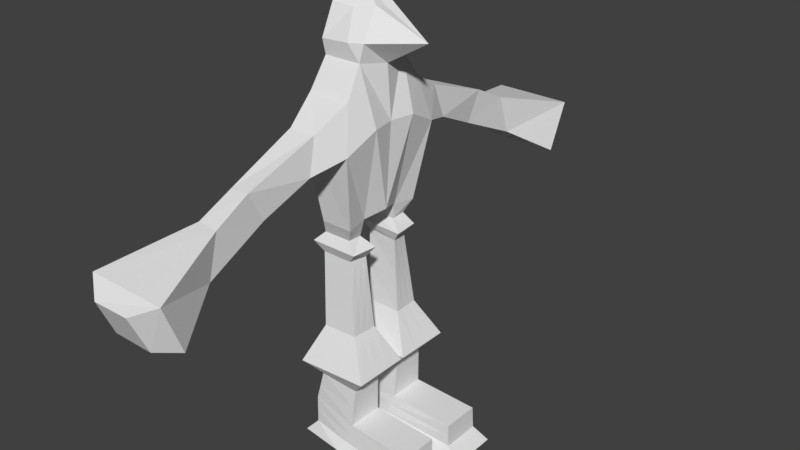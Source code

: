 # Source: Humanoid_Bird_animations.blend  (saved by Blender 2.79.0; exported with 4.5.12 LTS)
import bpy
from mathutils import Matrix  # noqa: F401  (used for matrix-valued properties, if any)

bpy.ops.wm.read_factory_settings(use_empty=True)
scene = bpy.context.scene
scene.name = 'Scene'

# ---- collections
col_collection_1 = bpy.data.collections.new('Collection 1'); scene.collection.children.link(col_collection_1)

# ---- materials (node trees are filled in below, after node groups)
mat_material = bpy.data.materials.new('Material')
mat_material.alpha_threshold = 0.0
mat_material.use_transparent_shadow = False
mat_material.roughness = 0.5
mat_material.line_color = (0.0, 0.0, 0.0, 1.0)

# ---- material node trees

# ---- world
world_world = bpy.data.worlds.new('World'); scene.world = world_world
world_world.color = (0.05088, 0.05088, 0.05088)
world_world.use_sun_shadow = False
world_world.sun_shadow_jitter_overblur = 0.0
world_world.cycles.sampling_method = 'MANUAL'

# ---- meshes
me_cube = bpy.data.meshes.new('Cube')
me_cube.from_pydata([(0.4656, -2.241, 2.298), (-0.5482, -7.524, -0.9058), (-0.3259, -2.596, 1.383), (0.5442, -7.98, 0.1179), (0.5915, -1.228, -0.5649), (-0.4272, -0.6071, -0.4174), (0.3078, -0.8766, 4.144), (-0.788, -0.4711, 4.09), (-0.4972, -0.8719, 4.1), (0.5919, -0.7756, 3.671), (-0.2447, -2.294, 2.325), (-0.5496, -1.271, 2.886), (-0.3117, -1.228, -0.5649), (0.6235, -7.539, -0.9101), (-0.5426, -7.952, 0.08307), (1.25, -0.03679, -4.685), (-0.6986, -0.04819, -4.716), (-0.7916, -1.743, -4.716), (1.259, -1.677, -4.685), (0.6631, -0.3445, -6.383), (-0.6628, -0.4185, -6.072), (-0.6688, -1.333, -6.086), (0.6715, -1.418, -6.383), (0.2061, -0.07485, -7.236), (-1.011, -0.2788, -7.273), (-1.011, -1.47, -7.255), (0.2316, -1.646, -7.236), (2.59, -0.3539, -6.502), (2.592, -1.457, -6.502), (3.009, -0.2533, -7.538), (2.996, -1.681, -7.538), (-0.4303, -0.6544, -1.541), (0.5125, -0.5636, -1.566), (0.4135, -1.07, -1.559), (-0.4559, -1.079, -1.542), (-0.4891, -0.7756, 3.671), (0.4916, -0.5909, -0.5016), (0.6682, -1.271, 2.886), (-0.2114, -3.901, 0.6735), (0.3826, -3.882, 0.7043), (0.3968, -4.323, 1.551), (-0.1562, -4.326, 1.514), (0.7105, -0.7546, 4.167), (0.5556, -2.523, 1.339), (-0.9043, -0.6916, 2.086), (-0.5458, -1.609, 1.883), (0.8895, -1.609, 1.612), (1.022, -0.6916, 2.088), (-0.1956, -5.282, 1.043), (0.4342, -5.336, 1.04), (-0.2736, -5.611, -0.09673), (0.4721, -5.669, -0.09753), (-1.07, -7.555, 0.4453), (1.19, -7.576, 0.4248), (-0.9144, -7.015, -0.9391), (1.144, -7.042, -0.947), (0.6937, -0.2923, 4.982), (0.1606, -0.4776, 4.89), (-0.4251, -0.5545, 4.945), (-0.5234, -0.3109, 4.963), (-0.6648, -0.7233, -6.077), (-0.6668, -1.028, -6.081), (0.6659, -0.7022, -6.383), (0.6687, -1.06, -6.383), (-0.7296, -0.6131, -4.716), (-0.7606, -1.178, -4.716), (1.253, -0.5835, -4.685), (1.256, -1.13, -4.685), (-1.011, -0.6758, -7.267), (-1.011, -1.073, -7.261), (0.3318, -0.6566, -7.261), (0.3387, -1.082, -7.261), (2.59, -0.7215, -6.502), (2.591, -1.089, -6.502), (3.004, -0.7293, -7.538), (3.0, -1.205, -7.538), (0.4795, -0.7325, -1.564), (0.4465, -0.9015, -1.561), (-0.4388, -0.7958, -1.542), (-0.4473, -0.9373, -1.542), (-0.6638, -0.4041, -6.885), (-0.6633, -0.4113, -6.478), (-0.6673, -1.344, -6.483), (-0.6659, -1.354, -6.88), (0.4377, -0.269, -6.968), (0.5504, -0.3067, -6.676), (0.5629, -1.448, -6.676), (0.4542, -1.478, -6.968), (2.598, -0.3688, -7.171), (2.594, -0.3613, -6.836), (2.592, -1.483, -6.836), (2.592, -1.51, -7.171), (2.593, -0.7353, -6.836), (2.596, -0.7491, -7.171), (2.592, -1.109, -6.836), (2.594, -1.13, -7.171), (-0.6646, -0.722, -6.48), (-0.6645, -0.7208, -6.883), (-0.666, -1.033, -6.481), (-0.6652, -1.037, -6.881), (-0.5434, -1.332, -5.627), (-0.418, -1.331, -5.168), (0.7439, -1.336, -5.256), (0.7077, -1.377, -5.82), (-0.5232, -0.4267, -5.617), (-0.3836, -0.4349, -5.163), (0.7005, -0.3754, -5.82), (0.7379, -0.4063, -5.256), (0.7399, -0.7162, -5.256), (0.7029, -0.7092, -5.82), (0.7419, -1.026, -5.256), (0.7053, -1.043, -5.82), (-0.3951, -0.7335, -5.164), (-0.5299, -0.7284, -5.62), (-0.4066, -1.032, -5.166), (-0.5367, -1.03, -5.624), (-0.3061, -0.5135, -3.653), (-0.3682, -0.584, -2.597), (0.6579, -1.22, -3.648), (0.5357, -1.145, -2.604), (0.6877, -0.4793, -3.65), (0.6001, -0.5214, -2.608), (-0.3471, -1.246, -3.653), (-0.4015, -1.162, -2.597), (-0.3793, -0.7768, -2.597), (-0.3197, -0.7577, -3.653), (-0.3904, -0.9696, -2.597), (-0.3334, -1.002, -3.653), (0.6678, -0.9732, -3.649), (0.5572, -0.9373, -2.605), (0.6778, -0.7263, -3.65), (0.5787, -0.7294, -2.607), (-0.4102, -1.064, -0.9575), (0.3955, -1.061, -0.9639), (-0.4326, -0.6799, -0.9612), (-0.7042, -1.209, -1.244), (0.3941, -0.644, -0.9837), (-0.7012, -0.5516, -1.271), (0.739, -0.447, -1.26), (0.6598, -1.2, -1.263), (0.4656, 2.241, 2.298), (-0.5482, 7.524, -0.9058), (-0.3259, 2.596, 1.383), (0.5442, 7.98, 0.1179), (0.5915, 1.228, -0.5649), (-0.4272, 0.6071, -0.4174), (0.3078, 0.8766, 4.144), (-0.788, 0.4711, 4.09), (-0.8926, 0.0, 4.058), (-0.4972, 0.8719, 4.1), (0.5919, 0.7756, 3.671), (-0.2447, 2.294, 2.325), (-0.5496, 1.271, 2.886), (-0.3117, 1.228, -0.5649), (0.6235, 7.539, -0.9101), (-0.5426, 7.952, 0.08307), (1.25, 0.03679, -4.685), (-0.6986, 0.04819, -4.716), (-0.7916, 1.743, -4.716), (1.259, 1.677, -4.685), (0.6631, 0.3445, -6.383), (-0.6628, 0.4185, -6.072), (-0.6688, 1.333, -6.086), (0.6715, 1.418, -6.383), (0.2061, 0.07485, -7.236), (-1.011, 0.2788, -7.273), (-1.011, 1.47, -7.255), (0.2316, 1.646, -7.236), (2.59, 0.3539, -6.502), (2.592, 1.457, -6.502), (3.009, 0.2533, -7.538), (2.996, 1.681, -7.538), (-0.4303, 0.6544, -1.541), (0.5125, 0.5636, -1.566), (0.4135, 1.07, -1.559), (-0.4559, 1.079, -1.542), (-1.028, 0.0, -0.4643), (0.7179, 0.0, -0.3562), (0.7933, 0.0, 3.535), (-0.9722, 0.0, 3.535), (-0.4891, 0.7756, 3.671), (0.4916, 0.5909, -0.5016), (0.6682, 1.271, 2.886), (-0.2114, 3.901, 0.6735), (0.3826, 3.882, 0.7043), (0.3968, 4.323, 1.551), (-0.1562, 4.326, 1.514), (2.027, 0.0, 4.255), (0.7105, 0.7546, 4.167), (0.5556, 2.523, 1.339), (-0.9043, 0.6916, 2.086), (-0.5458, 1.609, 1.883), (0.8915, 0.0, 2.088), (-0.8818, 0.0, 2.085), (0.8895, 1.609, 1.612), (1.022, 0.6916, 2.088), (-0.1956, 5.282, 1.043), (0.4342, 5.336, 1.04), (-0.2736, 5.611, -0.09673), (0.4721, 5.669, -0.09753), (-1.07, 7.555, 0.4453), (1.19, 7.576, 0.4248), (-0.9144, 7.015, -0.9391), (1.144, 7.042, -0.947), (0.7093, 0.0, 4.932), (0.6937, 0.2923, 4.982), (0.1606, 0.4776, 4.89), (-0.4251, 0.5545, 4.945), (0.0335, 0.0, 5.554), (-0.5234, 0.3109, 4.963), (-0.5281, 0.0, 4.96), (-0.6648, 0.7233, -6.077), (-0.6668, 1.028, -6.081), (0.6659, 0.7022, -6.383), (0.6687, 1.06, -6.383), (-0.7296, 0.6131, -4.716), (-0.7606, 1.178, -4.716), (1.253, 0.5835, -4.685), (1.256, 1.13, -4.685), (-1.011, 0.6758, -7.267), (-1.011, 1.073, -7.261), (0.3318, 0.6566, -7.261), (0.3387, 1.082, -7.261), (2.59, 0.7215, -6.502), (2.591, 1.089, -6.502), (3.004, 0.7293, -7.538), (3.0, 1.205, -7.538), (0.4795, 0.7325, -1.564), (0.4465, 0.9015, -1.561), (-0.4388, 0.7958, -1.542), (-0.4473, 0.9373, -1.542), (-0.6638, 0.4041, -6.885), (-0.6633, 0.4113, -6.478), (-0.6673, 1.344, -6.483), (-0.6659, 1.354, -6.88), (0.4377, 0.269, -6.968), (0.5504, 0.3067, -6.676), (0.5629, 1.448, -6.676), (0.4542, 1.478, -6.968), (2.598, 0.3688, -7.171), (2.594, 0.3613, -6.836), (2.592, 1.483, -6.836), (2.592, 1.51, -7.171), (2.593, 0.7353, -6.836), (2.596, 0.7491, -7.171), (2.592, 1.109, -6.836), (2.594, 1.13, -7.171), (-0.6646, 0.722, -6.48), (-0.6645, 0.7208, -6.883), (-0.666, 1.033, -6.481), (-0.6652, 1.037, -6.881), (-0.5434, 1.332, -5.627), (-0.418, 1.331, -5.168), (0.7439, 1.336, -5.256), (0.7077, 1.377, -5.82), (-0.5232, 0.4267, -5.617), (-0.3836, 0.4349, -5.163), (0.7005, 0.3754, -5.82), (0.7379, 0.4063, -5.256), (0.7399, 0.7162, -5.256), (0.7029, 0.7092, -5.82), (0.7419, 1.026, -5.256), (0.7053, 1.043, -5.82), (-0.3951, 0.7335, -5.164), (-0.5299, 0.7284, -5.62), (-0.4066, 1.032, -5.166), (-0.5367, 1.03, -5.624), (-0.3061, 0.5135, -3.653), (-0.3682, 0.584, -2.597), (0.6579, 1.22, -3.648), (0.5357, 1.145, -2.604), (0.6877, 0.4793, -3.65), (0.6001, 0.5214, -2.608), (-0.3471, 1.246, -3.653), (-0.4015, 1.162, -2.597), (-0.3793, 0.7768, -2.597), (-0.3197, 0.7577, -3.653), (-0.3904, 0.9696, -2.597), (-0.3334, 1.002, -3.653), (0.6678, 0.9732, -3.649), (0.5572, 0.9373, -2.605), (0.6778, 0.7263, -3.65), (0.5787, 0.7294, -2.607), (-0.4102, 1.064, -0.9575), (0.3955, 1.061, -0.9639), (-0.4326, 0.6799, -0.9612), (-0.7042, 1.209, -1.244), (0.3941, 0.644, -0.9837), (-0.7012, 0.5516, -1.271), (0.739, 0.447, -1.26), (0.6598, 1.2, -1.263)], [], [(39, 43, 2, 38), (125, 127, 65, 64), (43, 39, 40, 0), (53, 52, 14, 3), (13, 3, 14, 1), (52, 54, 1, 14), (53, 3, 13, 55), (57, 6, 42, 56), (100, 103, 22, 21), (115, 100, 21, 61), (111, 103, 22, 63), (106, 104, 20, 19), (59, 7, 8, 58), (148, 7, 59, 210), (99, 83, 25, 69), (70, 23, 29, 74), (84, 80, 24, 23), (83, 87, 26, 25), (68, 70, 23, 24), (95, 91, 30, 75), (63, 22, 28, 73), (85, 19, 27, 89), (87, 26, 30, 91), (131, 121, 32, 76), (123, 34, 33, 119), (127, 122, 17, 65), (116, 16, 15, 120), (36, 47, 46, 4), (45, 11, 35, 44), (8, 6, 57, 58), (44, 35, 179, 193), (41, 10, 0, 40), (9, 35, 11, 37), (116, 125, 64, 16), (178, 187, 42, 9), (38, 2, 10, 41), (39, 51, 49, 40), (177, 192, 47, 36), (5, 36, 4, 12), (11, 10, 0, 37), (47, 9, 37, 46), (192, 178, 9, 47), (176, 177, 36, 5), (4, 46, 45, 12), (5, 44, 193, 176), (12, 45, 44, 5), (45, 11, 10, 2), (46, 37, 0, 43), (43, 46, 45, 2), (133, 132, 12, 4), (136, 36, 5, 134), (50, 51, 55, 54), (38, 41, 48, 50), (39, 38, 50, 51), (40, 49, 48, 41), (54, 55, 13, 1), (48, 50, 54, 52), (49, 48, 52, 53), (51, 49, 53, 55), (56, 208, 57), (210, 59, 208), (58, 57, 208), (59, 58, 208), (56, 204, 208), (35, 8, 7, 148, 179), (35, 9, 42, 6, 8), (187, 204, 56, 42), (119, 129, 77, 33), (129, 131, 76, 77), (19, 62, 72, 27), (62, 63, 73, 72), (88, 93, 74, 29), (93, 95, 75, 74), (25, 26, 71, 69), (69, 71, 70, 68), (26, 71, 75, 30), (71, 70, 74, 75), (80, 97, 68, 24), (97, 99, 69, 68), (106, 109, 62, 19), (109, 111, 63, 62), (104, 113, 60, 20), (113, 115, 61, 60), (60, 61, 98, 96), (96, 98, 99, 97), (20, 60, 96, 81), (81, 96, 97, 80), (72, 73, 94, 92), (92, 94, 95, 93), (27, 72, 92, 89), (89, 92, 93, 88), (22, 86, 90, 28), (86, 87, 91, 90), (23, 84, 88, 29), (84, 85, 89, 88), (73, 28, 90, 94), (94, 90, 91, 95), (21, 22, 86, 82), (82, 86, 87, 83), (19, 20, 81, 85), (85, 81, 80, 84), (61, 21, 82, 98), (98, 82, 83, 99), (64, 65, 114, 112), (112, 114, 115, 113), (16, 64, 112, 105), (105, 112, 113, 104), (66, 67, 110, 108), (108, 110, 111, 109), (15, 66, 108, 107), (107, 108, 109, 106), (15, 16, 105, 107), (107, 105, 104, 106), (67, 18, 102, 110), (110, 102, 103, 111), (65, 17, 101, 114), (114, 101, 100, 115), (17, 18, 102, 101), (101, 102, 103, 100), (67, 66, 130, 128), (128, 130, 131, 129), (18, 67, 128, 118), (118, 128, 129, 119), (31, 78, 124, 117), (117, 124, 125, 116), (31, 117, 121, 32), (117, 116, 120, 121), (79, 34, 123, 126), (126, 123, 122, 127), (17, 122, 118, 18), (122, 123, 119, 118), (66, 15, 120, 130), (130, 120, 121, 131), (78, 79, 126, 124), (124, 126, 127, 125), (132, 134, 5, 12), (138, 136, 134, 137), (136, 133, 4, 36), (33, 77, 76, 32, 138, 139), (139, 135, 132, 133), (34, 79, 78, 31, 137, 135), (33, 34, 135, 139), (32, 138, 137, 31), (135, 137, 134, 132), (139, 138, 136, 133), (184, 183, 142, 189), (276, 215, 216, 278), (189, 140, 185, 184), (201, 143, 155, 200), (154, 141, 155, 143), (200, 155, 141, 202), (201, 203, 154, 143), (206, 205, 188, 146), (251, 162, 163, 254), (266, 212, 162, 251), (262, 214, 163, 254), (257, 160, 161, 255), (209, 207, 149, 147), (148, 210, 209, 147), (250, 220, 166, 234), (221, 225, 170, 164), (235, 164, 165, 231), (234, 166, 167, 238), (219, 165, 164, 221), (246, 226, 171, 242), (214, 224, 169, 163), (236, 240, 168, 160), (238, 242, 171, 167), (282, 227, 173, 272), (274, 270, 174, 175), (278, 216, 158, 273), (267, 271, 156, 157), (181, 144, 194, 195), (191, 190, 180, 152), (149, 207, 206, 146), (190, 193, 179, 180), (186, 185, 140, 151), (150, 182, 152, 180), (267, 157, 215, 276), (178, 150, 188, 187), (183, 186, 151, 142), (184, 185, 197, 199), (177, 181, 195, 192), (145, 153, 144, 181), (152, 182, 140, 151), (195, 194, 182, 150), (192, 195, 150, 178), (176, 145, 181, 177), (144, 153, 191, 194), (145, 176, 193, 190), (153, 145, 190, 191), (191, 142, 151, 152), (194, 189, 140, 182), (189, 142, 191, 194), (284, 144, 153, 283), (287, 285, 145, 181), (198, 202, 203, 199), (183, 198, 196, 186), (184, 199, 198, 183), (185, 186, 196, 197), (202, 141, 154, 203), (196, 200, 202, 198), (197, 201, 200, 196), (199, 203, 201, 197), (205, 206, 208), (210, 208, 209), (207, 208, 206), (209, 208, 207), (205, 208, 204), (180, 179, 148, 147, 149), (180, 149, 146, 188, 150), (187, 188, 205, 204), (270, 174, 228, 280), (280, 228, 227, 282), (160, 168, 223, 213), (213, 223, 224, 214), (239, 170, 225, 244), (244, 225, 226, 246), (166, 220, 222, 167), (220, 219, 221, 222), (167, 171, 226, 222), (222, 226, 225, 221), (231, 165, 219, 248), (248, 219, 220, 250), (257, 160, 213, 260), (260, 213, 214, 262), (255, 161, 211, 264), (264, 211, 212, 266), (211, 247, 249, 212), (247, 248, 250, 249), (161, 232, 247, 211), (232, 231, 248, 247), (223, 243, 245, 224), (243, 244, 246, 245), (168, 240, 243, 223), (240, 239, 244, 243), (163, 169, 241, 237), (237, 241, 242, 238), (164, 170, 239, 235), (235, 239, 240, 236), (224, 245, 241, 169), (245, 246, 242, 241), (162, 233, 237, 163), (233, 234, 238, 237), (160, 236, 232, 161), (236, 235, 231, 232), (212, 249, 233, 162), (249, 250, 234, 233), (215, 263, 265, 216), (263, 264, 266, 265), (157, 256, 263, 215), (256, 255, 264, 263), (217, 259, 261, 218), (259, 260, 262, 261), (156, 258, 259, 217), (258, 257, 260, 259), (156, 258, 256, 157), (258, 257, 255, 256), (218, 261, 253, 159), (261, 262, 254, 253), (216, 265, 252, 158), (265, 266, 251, 252), (158, 252, 253, 159), (252, 251, 254, 253), (218, 279, 281, 217), (279, 280, 282, 281), (159, 269, 279, 218), (269, 270, 280, 279), (172, 268, 275, 229), (268, 267, 276, 275), (172, 173, 272, 268), (268, 272, 271, 267), (230, 277, 274, 175), (277, 278, 273, 274), (158, 159, 269, 273), (273, 269, 270, 274), (217, 281, 271, 156), (281, 282, 272, 271), (229, 275, 277, 230), (275, 276, 278, 277), (283, 153, 145, 285), (289, 288, 285, 287), (287, 181, 144, 284), (174, 290, 289, 173, 227, 228), (290, 284, 283, 286), (175, 286, 288, 172, 229, 230), (174, 290, 286, 175), (173, 172, 288, 289), (286, 283, 285, 288), (290, 284, 287, 289)])
_uv = me_cube.uv_layers.new(name='UVMap')
_uv.uv.foreach_set('vector', [0.2917, 0.4841, 0.3992, 0.4731, 0.395, 0.5363, 0.2888, 0.5265, 0.8837, 0.449, 0.8555, 0.4464, 0.8449, 0.3128, 0.91, 0.3189, 0.4246, 0.7737, 0.3165, 0.7759, 0.3123, 0.7077, 0.4703, 0.7183, 0.03644, 0.1623, 0.04007, 0.0005336, 0.001174, 0.03784, 0.0005336, 0.1157, 0.9275, 0.9087, 0.9219, 0.9888, 0.8441, 0.9858, 0.8436, 0.9087, 0.05084, 0.6809, 0.05436, 0.574, 0.01081, 0.5851, 0.0005336, 0.6616, 0.05887, 0.682, 0.0005336, 0.6893, 0.003014, 0.7695, 0.05151, 0.7871, 0.00163, 0.8527, 0.0005336, 0.7882, 0.03219, 0.7883, 0.04156, 0.8521, 0.4122, 0.1864, 0.4059, 0.2769, 0.3654, 0.2777, 0.3787, 0.1802, 0.6653, 0.5835, 0.6437, 0.5816, 0.6461, 0.5476, 0.6678, 0.5495, 0.9983, 0.5436, 0.9744, 0.5436, 0.9715, 0.5032, 0.9971, 0.5032, 0.1098, 0.3323, 0.02099, 0.3356, 0.01523, 0.302, 0.1123, 0.2919, 0.1731, 0.8526, 0.1764, 0.7882, 0.2148, 0.7937, 0.1905, 0.8507, 0.1414, 0.7882, 0.1764, 0.7882, 0.1731, 0.8526, 0.1513, 0.8578, 0.6712, 0.4924, 0.6486, 0.4909, 0.6429, 0.4539, 0.6712, 0.4555, 0.09661, 0.1795, 0.08988, 0.2216, 0.2906, 0.1973, 0.2883, 0.1633, 0.102, 0.2479, 0.02241, 0.2443, 0.002038, 0.2117, 0.08988, 0.2216, 0.3221, 0.1851, 0.3221, 0.266, 0.2977, 0.253, 0.2916, 0.1633, 0.0005337, 0.1833, 0.09661, 0.1795, 0.08988, 0.2216, 0.002038, 0.2117, 0.5805, 0.6196, 0.5537, 0.6147, 0.5489, 0.574, 0.5824, 0.5801, 0.266, 0.9534, 0.2667, 0.9278, 0.4045, 0.9278, 0.4039, 0.9541, 0.313, 0.3375, 0.3191, 0.3158, 0.4572, 0.311, 0.4597, 0.3349, 0.2796, 0.8123, 0.266, 0.7882, 0.4651, 0.7882, 0.4333, 0.814, 0.6385, 0.3185, 0.6505, 0.3175, 0.6521, 0.3781, 0.6421, 0.379, 0.7876, 0.1595, 0.7901, 0.2353, 0.7279, 0.233, 0.7205, 0.1579, 0.8495, 0.5686, 0.8355, 0.567, 0.8128, 0.4981, 0.8454, 0.5017, 0.7014, 0.3955, 0.6723, 0.3128, 0.8118, 0.3128, 0.7725, 0.3938, 0.7573, 0.682, 0.8015, 0.8661, 0.7287, 0.8499, 0.7119, 0.6912, 0.8128, 0.7703, 0.8814, 0.8025, 0.935, 0.8421, 0.8175, 0.8421, 0.2148, 0.7937, 0.2649, 0.8252, 0.2248, 0.874, 0.1905, 0.8507, 0.9603, 0.9076, 0.8429, 0.9076, 0.864, 0.8449, 0.967, 0.8586, 0.2838, 0.06912, 0.4405, 0.06467, 0.4427, 0.1156, 0.2845, 0.1088, 0.08223, 0.9816, 0.004868, 0.9816, 0.0005336, 0.9151, 0.0877, 0.9151, 0.8598, 0.6931, 0.8598, 0.6926, 0.8621, 0.693, 0.862, 0.6942, 0.8682, 0.2473, 0.9476, 0.3117, 0.8389, 0.3117, 0.8202, 0.2803, 0.3128, 0.6022, 0.4184, 0.6169, 0.4619, 0.673, 0.3052, 0.6693, 0.3165, 0.7759, 0.1762, 0.7763, 0.2311, 0.7116, 0.3123, 0.7077, 0.956, 0.3246, 0.9614, 0.4999, 0.9111, 0.5021, 0.9111, 0.3128, 0.475, 0.4772, 0.475, 0.4112, 0.5208, 0.4042, 0.5206, 0.4688, 0.5478, 0.6809, 0.4619, 0.673, 0.4427, 0.1156, 0.5524, 0.7102, 0.5357, 0.8511, 0.4661, 0.9459, 0.4661, 0.8792, 0.4955, 0.7882, 0.9872, 0.001168, 0.9872, 0.1049, 0.9305, 0.1179, 0.9368, 0.0005336, 0.6723, 0.6332, 0.7975, 0.6332, 0.7815, 0.6768, 0.7154, 0.6767, 0.7119, 0.6912, 0.7287, 0.8499, 0.6254, 0.8661, 0.6473, 0.6893, 0.8812, 0.006349, 0.8695, 0.1885, 0.8202, 0.1833, 0.8202, 0.0005336, 0.6473, 0.6893, 0.6254, 0.8661, 0.5535, 0.8642, 0.6009, 0.688, 0.4989, 0.6231, 0.5478, 0.6809, 0.4619, 0.673, 0.4184, 0.6169, 0.4956, 0.7871, 0.5524, 0.7102, 0.4703, 0.7183, 0.4246, 0.7737, 0.3992, 0.4731, 0.4673, 0.4489, 0.4739, 0.5532, 0.395, 0.5363, 0.7283, 0.2798, 0.786, 0.2814, 0.7784, 0.3117, 0.7137, 0.3105, 0.7565, 0.59, 0.7644, 0.6245, 0.6988, 0.6321, 0.6973, 0.5929, 0.1545, 0.5287, 0.1516, 0.4752, 0.03672, 0.4256, 0.0367, 0.573, 0.3128, 0.6022, 0.3052, 0.6693, 0.2293, 0.6614, 0.1788, 0.5929, 0.2917, 0.4841, 0.2888, 0.5265, 0.1545, 0.5287, 0.1516, 0.4752, 0.2845, 0.1088, 0.2033, 0.1101, 0.2076, 0.06505, 0.2838, 0.06912, 0.0367, 0.573, 0.03672, 0.4256, 0.0005336, 0.4624, 0.0005336, 0.5463, 0.2293, 0.6614, 0.1788, 0.5929, 0.05436, 0.574, 0.05084, 0.6809, 0.2033, 0.1101, 0.2076, 0.06505, 0.04007, 0.0005336, 0.03644, 0.1623, 0.1762, 0.7763, 0.2311, 0.7116, 0.05887, 0.682, 0.05151, 0.7871, 0.04156, 0.8521, 0.0213, 0.914, 0.00163, 0.8527, 0.1513, 0.8578, 0.1731, 0.8526, 0.1746, 0.9153, 0.1905, 0.8507, 0.2248, 0.874, 0.1746, 0.9153, 0.1731, 0.8526, 0.1905, 0.8507, 0.1746, 0.9153, 0.04156, 0.8521, 0.06193, 0.8587, 0.0213, 0.914, 0.3321, 0.8913, 0.3431, 0.9208, 0.3082, 0.9268, 0.2736, 0.9268, 0.266, 0.8896, 0.3321, 0.8913, 0.4041, 0.8629, 0.4261, 0.892, 0.3979, 0.9025, 0.3431, 0.9208, 0.1403, 0.7882, 0.06193, 0.8587, 0.04156, 0.8521, 0.03219, 0.7883, 0.6044, 0.2602, 0.6285, 0.2579, 0.6421, 0.3787, 0.6223, 0.3809, 0.6442, 0.3785, 0.6443, 0.3789, 0.6421, 0.379, 0.6421, 0.3787, 0.2916, 0.4105, 0.2921, 0.3849, 0.4301, 0.3849, 0.4298, 0.4112, 0.1265, 0.9419, 0.1271, 0.9164, 0.2649, 0.9164, 0.2645, 0.9427, 0.4544, 0.9026, 0.4272, 0.9037, 0.4272, 0.8644, 0.4612, 0.8629, 0.9609, 0.948, 0.9337, 0.9479, 0.9285, 0.9087, 0.9626, 0.9087, 0.5537, 0.8958, 0.6428, 0.9076, 0.6501, 0.8672, 0.5535, 0.8674, 0.5542, 0.9411, 0.6508, 0.9391, 0.6495, 0.9087, 0.5535, 0.9127, 0.6428, 0.9076, 0.6501, 0.8672, 0.8417, 0.8736, 0.8418, 0.9076, 0.6508, 0.9391, 0.6495, 0.9087, 0.8419, 0.9087, 0.8425, 0.9428, 0.9075, 0.03776, 0.8849, 0.03756, 0.8885, 0.0005338, 0.9169, 0.0005336, 0.945, 0.5403, 0.9224, 0.5404, 0.9197, 0.5036, 0.9481, 0.5032, 0.9731, 0.2163, 0.9492, 0.2163, 0.9497, 0.1759, 0.9753, 0.1759, 0.983, 0.6805, 0.9591, 0.6805, 0.9579, 0.6401, 0.9835, 0.64, 0.9047, 0.1299, 0.8831, 0.1293, 0.8839, 0.09527, 0.9057, 0.09594, 0.9446, 0.632, 0.923, 0.6317, 0.9231, 0.5976, 0.9449, 0.598, 0.9449, 0.598, 0.9231, 0.5976, 0.9227, 0.569, 0.945, 0.5691, 0.945, 0.5691, 0.9227, 0.569, 0.9224, 0.5404, 0.945, 0.5403, 0.9057, 0.09594, 0.8839, 0.09527, 0.8844, 0.06641, 0.9066, 0.06685, 0.9066, 0.06685, 0.8844, 0.06641, 0.8849, 0.03756, 0.9075, 0.03776, 0.9628, 0.9959, 0.9364, 0.9958, 0.9351, 0.9719, 0.9618, 0.9719, 0.9618, 0.9719, 0.9351, 0.9719, 0.9337, 0.9479, 0.9609, 0.948, 0.4574, 0.9504, 0.4311, 0.9515, 0.4292, 0.9276, 0.4559, 0.9265, 0.4559, 0.9265, 0.4292, 0.9276, 0.4272, 0.9037, 0.4544, 0.9026, 0.2906, 0.8558, 0.2851, 0.8341, 0.4307, 0.8379, 0.4282, 0.8618, 0.2851, 0.8341, 0.2796, 0.8123, 0.4333, 0.814, 0.4307, 0.8379, 0.2916, 0.3838, 0.3069, 0.3593, 0.4623, 0.3587, 0.4938, 0.3838, 0.3069, 0.3593, 0.313, 0.3375, 0.4597, 0.3349, 0.4623, 0.3587, 0.5747, 0.6672, 0.5489, 0.6625, 0.5513, 0.6386, 0.5776, 0.6434, 0.5776, 0.6434, 0.5513, 0.6386, 0.5537, 0.6147, 0.5805, 0.6196, 0.3787, 0.1802, 0.3654, 0.2777, 0.3437, 0.2719, 0.3504, 0.1827, 0.3504, 0.1827, 0.3437, 0.2719, 0.3221, 0.266, 0.3221, 0.1851, 0.1123, 0.2919, 0.01523, 0.302, 0.01889, 0.2732, 0.1072, 0.2699, 0.1072, 0.2699, 0.01889, 0.2732, 0.02241, 0.2443, 0.102, 0.2479, 0.6678, 0.5495, 0.6461, 0.5476, 0.6473, 0.5193, 0.6695, 0.521, 0.6695, 0.521, 0.6473, 0.5193, 0.6486, 0.4909, 0.6712, 0.4924, 0.9516, 0.7064, 0.9111, 0.7064, 0.9229, 0.6658, 0.9443, 0.6661, 0.9443, 0.6661, 0.9229, 0.6658, 0.923, 0.6317, 0.9446, 0.632, 0.9294, 0.2044, 0.8889, 0.2038, 0.8823, 0.1633, 0.9036, 0.164, 0.9036, 0.164, 0.8823, 0.1633, 0.8831, 0.1293, 0.9047, 0.1299, 0.9918, 0.7759, 0.9526, 0.7759, 0.9603, 0.7209, 0.9825, 0.7209, 0.9825, 0.7209, 0.9603, 0.7209, 0.9591, 0.6805, 0.983, 0.6805, 0.9971, 0.3117, 0.958, 0.3117, 0.9487, 0.2567, 0.9709, 0.2567, 0.9709, 0.2567, 0.9487, 0.2567, 0.9492, 0.2163, 0.9731, 0.2163, 0.1392, 0.4246, 0.0005336, 0.4092, 0.02676, 0.3691, 0.1073, 0.3727, 0.1073, 0.3727, 0.02676, 0.3691, 0.02099, 0.3356, 0.1098, 0.3323, 0.9918, 0.639, 0.9526, 0.639, 0.9773, 0.584, 0.9995, 0.584, 0.9995, 0.584, 0.9773, 0.584, 0.9744, 0.5436, 0.9983, 0.5436, 0.648, 0.6571, 0.6076, 0.6542, 0.6414, 0.6156, 0.6627, 0.6175, 0.6627, 0.6175, 0.6414, 0.6156, 0.6437, 0.5816, 0.6653, 0.5835, 0.4878, 0.1633, 0.4962, 0.31, 0.4464, 0.2761, 0.4457, 0.1926, 0.4457, 0.1926, 0.4464, 0.2761, 0.4059, 0.2769, 0.4122, 0.1864, 0.6487, 0.3778, 0.6488, 0.3789, 0.6464, 0.3787, 0.6463, 0.3782, 0.6463, 0.3782, 0.6464, 0.3787, 0.6443, 0.3789, 0.6442, 0.3785, 0.525, 0.004273, 0.5882, 0.0005336, 0.6149, 0.1371, 0.5864, 0.1395, 0.5864, 0.1395, 0.6149, 0.1371, 0.6285, 0.2579, 0.6044, 0.2602, 0.8556, 0.6923, 0.8556, 0.692, 0.8577, 0.6923, 0.8577, 0.6927, 0.8577, 0.6927, 0.8577, 0.6923, 0.8598, 0.6926, 0.8598, 0.6931, 0.6959, 0.5471, 0.6987, 0.4713, 0.7681, 0.4686, 0.7636, 0.5434, 0.6987, 0.4713, 0.7014, 0.3955, 0.7725, 0.3938, 0.7681, 0.4686, 0.8393, 0.6905, 0.8311, 0.6896, 0.8333, 0.6283, 0.8444, 0.6295, 0.8444, 0.6295, 0.8333, 0.6283, 0.8355, 0.567, 0.8495, 0.5686, 0.8192, 0.0005336, 0.7851, 0.08362, 0.7132, 0.08277, 0.6723, 0.0005336, 0.7851, 0.08362, 0.7876, 0.1595, 0.7205, 0.1579, 0.7132, 0.08277, 0.6396, 0.1891, 0.6712, 0.1876, 0.649, 0.257, 0.6348, 0.258, 0.6348, 0.258, 0.649, 0.257, 0.6505, 0.3175, 0.6385, 0.3185, 0.8556, 0.692, 0.8393, 0.6905, 0.8474, 0.5684, 0.8696, 0.5705, 0.8696, 0.5705, 0.8474, 0.5684, 0.8555, 0.4464, 0.8837, 0.449, 0.8251, 0.7353, 0.8472, 0.7375, 0.8484, 0.7692, 0.8128, 0.7574, 0.7813, 0.5658, 0.7565, 0.59, 0.6973, 0.5929, 0.678, 0.569, 0.6532, 0.4245, 0.6291, 0.4268, 0.6201, 0.4528, 0.6576, 0.4528, 0.6223, 0.3809, 0.6421, 0.3787, 0.6421, 0.379, 0.6521, 0.3781, 0.6631, 0.3983, 0.6196, 0.4043, 0.7099, 0.2558, 0.8075, 0.2589, 0.786, 0.2814, 0.7283, 0.2798, 0.8311, 0.6896, 0.8393, 0.6905, 0.8556, 0.692, 0.8556, 0.6923, 0.858, 0.7151, 0.8202, 0.7106, 0.7279, 0.233, 0.7901, 0.2353, 0.8075, 0.2589, 0.7099, 0.2558, 0.7636, 0.5434, 0.7813, 0.5658, 0.678, 0.569, 0.6959, 0.5471, 0.8202, 0.7106, 0.858, 0.7151, 0.8472, 0.7375, 0.8251, 0.7353, 0.6196, 0.4043, 0.6631, 0.3983, 0.6532, 0.4245, 0.6291, 0.4268, 0.2917, 0.4841, 0.2888, 0.5265, 0.395, 0.5363, 0.3992, 0.4731, 0.8837, 0.449, 0.91, 0.3189, 0.8449, 0.3128, 0.8555, 0.4464, 0.4246, 0.7737, 0.4703, 0.7183, 0.3123, 0.7077, 0.3165, 0.7759, 0.03644, 0.1623, 0.0005336, 0.1157, 0.001174, 0.03784, 0.04007, 0.0005336, 0.9275, 0.9087, 0.8436, 0.9087, 0.8441, 0.9858, 0.9219, 0.9888, 0.05084, 0.6809, 0.0005336, 0.6616, 0.01081, 0.5851, 0.05436, 0.574, 0.05887, 0.682, 0.05151, 0.7871, 0.003014, 0.7695, 0.0005336, 0.6893, 0.00163, 0.8527, 0.04156, 0.8521, 0.03219, 0.7883, 0.0005336, 0.7882, 0.4122, 0.1864, 0.3787, 0.1802, 0.3654, 0.2777, 0.4059, 0.2769, 0.6653, 0.5835, 0.6678, 0.5495, 0.6461, 0.5476, 0.6437, 0.5816, 0.9983, 0.5436, 0.9971, 0.5032, 0.9715, 0.5032, 0.9744, 0.5436, 0.1098, 0.3323, 0.1123, 0.2919, 0.01523, 0.302, 0.02099, 0.3356, 0.1731, 0.8526, 0.1905, 0.8507, 0.2148, 0.7937, 0.1764, 0.7882, 0.1414, 0.7882, 0.1513, 0.8578, 0.1731, 0.8526, 0.1764, 0.7882, 0.6712, 0.4924, 0.6712, 0.4555, 0.6429, 0.4539, 0.6486, 0.4909, 0.09661, 0.1795, 0.2883, 0.1633, 0.2906, 0.1973, 0.08988, 0.2216, 0.102, 0.2479, 0.08988, 0.2216, 0.002038, 0.2117, 0.02241, 0.2443, 0.3221, 0.1851, 0.2916, 0.1633, 0.2977, 0.253, 0.3221, 0.266, 0.0005337, 0.1833, 0.002038, 0.2117, 0.08988, 0.2216, 0.09661, 0.1795, 0.5805, 0.6196, 0.5824, 0.5801, 0.5489, 0.574, 0.5537, 0.6147, 0.266, 0.9534, 0.4039, 0.9541, 0.4045, 0.9278, 0.2667, 0.9278, 0.313, 0.3375, 0.4597, 0.3349, 0.4572, 0.311, 0.3191, 0.3158, 0.2796, 0.8123, 0.4333, 0.814, 0.4651, 0.7882, 0.266, 0.7882, 0.6385, 0.3185, 0.6421, 0.379, 0.6521, 0.3781, 0.6505, 0.3175, 0.7876, 0.1595, 0.7205, 0.1579, 0.7279, 0.233, 0.7901, 0.2353, 0.8495, 0.5686, 0.8454, 0.5017, 0.8128, 0.4981, 0.8355, 0.567, 0.7014, 0.3955, 0.7725, 0.3938, 0.8118, 0.3128, 0.6723, 0.3128, 0.7573, 0.682, 0.7119, 0.6912, 0.7287, 0.8499, 0.8015, 0.8661, 0.8128, 0.7703, 0.8175, 0.8421, 0.935, 0.8421, 0.8814, 0.8025, 0.2148, 0.7937, 0.1905, 0.8507, 0.2248, 0.874, 0.2649, 0.8252, 0.9603, 0.9076, 0.967, 0.8586, 0.864, 0.8449, 0.8429, 0.9076, 0.2838, 0.06912, 0.2845, 0.1088, 0.4427, 0.1156, 0.4405, 0.06467, 0.08223, 0.9816, 0.0877, 0.9151, 0.0005336, 0.9151, 0.004868, 0.9816, 0.8598, 0.6931, 0.862, 0.6942, 0.8621, 0.693, 0.8598, 0.6926, 0.8682, 0.2473, 0.8202, 0.2803, 0.8389, 0.3117, 0.9476, 0.3117, 0.3128, 0.6022, 0.3052, 0.6693, 0.4619, 0.673, 0.4184, 0.6169, 0.3165, 0.7759, 0.3123, 0.7077, 0.2311, 0.7116, 0.1762, 0.7763, 0.956, 0.3246, 0.9111, 0.3128, 0.9111, 0.5021, 0.9614, 0.4999, 0.475, 0.4772, 0.5206, 0.4688, 0.5208, 0.4042, 0.475, 0.4112, 0.5478, 0.6809, 0.5524, 0.7102, 0.4427, 0.1156, 0.4619, 0.673, 0.5357, 0.8511, 0.4955, 0.7882, 0.4661, 0.8792, 0.4661, 0.9459, 0.9872, 0.001168, 0.9368, 0.0005336, 0.9305, 0.1179, 0.9872, 0.1049, 0.6723, 0.6332, 0.7154, 0.6767, 0.7815, 0.6768, 0.7975, 0.6332, 0.7119, 0.6912, 0.6473, 0.6893, 0.6254, 0.8661, 0.7287, 0.8499, 0.8812, 0.006349, 0.8202, 0.0005336, 0.8202, 0.1833, 0.8695, 0.1885, 0.6473, 0.6893, 0.6009, 0.688, 0.5535, 0.8642, 0.6254, 0.8661, 0.4989, 0.6231, 0.4184, 0.6169, 0.4619, 0.673, 0.5478, 0.6809, 0.4956, 0.7871, 0.4246, 0.7737, 0.4703, 0.7183, 0.5524, 0.7102, 0.3992, 0.4731, 0.395, 0.5363, 0.4739, 0.5532, 0.4673, 0.4489, 0.7283, 0.2798, 0.7137, 0.3105, 0.7784, 0.3117, 0.786, 0.2814, 0.7565, 0.59, 0.6973, 0.5929, 0.6988, 0.6321, 0.7644, 0.6245, 0.1545, 0.5287, 0.0367, 0.573, 0.03672, 0.4256, 0.1516, 0.4752, 0.3128, 0.6022, 0.1788, 0.5929, 0.2293, 0.6614, 0.3052, 0.6693, 0.2917, 0.4841, 0.1516, 0.4752, 0.1545, 0.5287, 0.2888, 0.5265, 0.2845, 0.1088, 0.2838, 0.06912, 0.2076, 0.06505, 0.2033, 0.1101, 0.0367, 0.573, 0.0005336, 0.5463, 0.0005336, 0.4624, 0.03672, 0.4256, 0.2293, 0.6614, 0.05084, 0.6809, 0.05436, 0.574, 0.1788, 0.5929, 0.2033, 0.1101, 0.03644, 0.1623, 0.04007, 0.0005336, 0.2076, 0.06505, 0.1762, 0.7763, 0.05151, 0.7871, 0.05887, 0.682, 0.2311, 0.7116, 0.04156, 0.8521, 0.00163, 0.8527, 0.0213, 0.914, 0.1513, 0.8578, 0.1746, 0.9153, 0.1731, 0.8526, 0.1905, 0.8507, 0.1746, 0.9153, 0.2248, 0.874, 0.1731, 0.8526, 0.1746, 0.9153, 0.1905, 0.8507, 0.04156, 0.8521, 0.0213, 0.914, 0.06193, 0.8587, 0.3321, 0.8913, 0.266, 0.8896, 0.2736, 0.9268, 0.3082, 0.9268, 0.3431, 0.9208, 0.3321, 0.8913, 0.3431, 0.9208, 0.3979, 0.9025, 0.4261, 0.892, 0.4041, 0.8629, 0.1403, 0.7882, 0.03219, 0.7883, 0.04156, 0.8521, 0.06193, 0.8587, 0.6044, 0.2602, 0.6223, 0.3809, 0.6421, 0.3787, 0.6285, 0.2579, 0.6442, 0.3785, 0.6421, 0.3787, 0.6421, 0.379, 0.6443, 0.3789, 0.2916, 0.4105, 0.4298, 0.4112, 0.4301, 0.3849, 0.2921, 0.3849, 0.1265, 0.9419, 0.2645, 0.9427, 0.2649, 0.9164, 0.1271, 0.9164, 0.4544, 0.9026, 0.4612, 0.8629, 0.4272, 0.8644, 0.4272, 0.9037, 0.9609, 0.948, 0.9626, 0.9087, 0.9285, 0.9087, 0.9337, 0.9479, 0.5537, 0.8958, 0.5535, 0.8674, 0.6501, 0.8672, 0.6428, 0.9076, 0.5542, 0.9411, 0.5535, 0.9127, 0.6495, 0.9087, 0.6508, 0.9391, 0.6428, 0.9076, 0.8418, 0.9076, 0.8417, 0.8736, 0.6501, 0.8672, 0.6508, 0.9391, 0.8425, 0.9428, 0.8419, 0.9087, 0.6495, 0.9087, 0.9075, 0.03776, 0.9169, 0.0005336, 0.8885, 0.0005338, 0.8849, 0.03756, 0.945, 0.5403, 0.9481, 0.5032, 0.9197, 0.5036, 0.9224, 0.5404, 0.9731, 0.2163, 0.9753, 0.1759, 0.9497, 0.1759, 0.9492, 0.2163, 0.983, 0.6805, 0.9835, 0.64, 0.9579, 0.6401, 0.9591, 0.6805, 0.9047, 0.1299, 0.9057, 0.09594, 0.8839, 0.09527, 0.8831, 0.1293, 0.9446, 0.632, 0.9449, 0.598, 0.9231, 0.5976, 0.923, 0.6317, 0.9449, 0.598, 0.945, 0.5691, 0.9227, 0.569, 0.9231, 0.5976, 0.945, 0.5691, 0.945, 0.5403, 0.9224, 0.5404, 0.9227, 0.569, 0.9057, 0.09594, 0.9066, 0.06685, 0.8844, 0.06641, 0.8839, 0.09527, 0.9066, 0.06685, 0.9075, 0.03776, 0.8849, 0.03756, 0.8844, 0.06641, 0.9628, 0.9959, 0.9618, 0.9719, 0.9351, 0.9719, 0.9364, 0.9958, 0.9618, 0.9719, 0.9609, 0.948, 0.9337, 0.9479, 0.9351, 0.9719, 0.4574, 0.9504, 0.4559, 0.9265, 0.4292, 0.9276, 0.4311, 0.9515, 0.4559, 0.9265, 0.4544, 0.9026, 0.4272, 0.9037, 0.4292, 0.9276, 0.2906, 0.8558, 0.4282, 0.8618, 0.4307, 0.8379, 0.2851, 0.8341, 0.2851, 0.8341, 0.4307, 0.8379, 0.4333, 0.814, 0.2796, 0.8123, 0.2916, 0.3838, 0.4938, 0.3838, 0.4623, 0.3587, 0.3069, 0.3593, 0.3069, 0.3593, 0.4623, 0.3587, 0.4597, 0.3349, 0.313, 0.3375, 0.5747, 0.6672, 0.5776, 0.6434, 0.5513, 0.6386, 0.5489, 0.6625, 0.5776, 0.6434, 0.5805, 0.6196, 0.5537, 0.6147, 0.5513, 0.6386, 0.3787, 0.1802, 0.3504, 0.1827, 0.3437, 0.2719, 0.3654, 0.2777, 0.3504, 0.1827, 0.3221, 0.1851, 0.3221, 0.266, 0.3437, 0.2719, 0.1123, 0.2919, 0.1072, 0.2699, 0.01889, 0.2732, 0.01523, 0.302, 0.1072, 0.2699, 0.102, 0.2479, 0.02241, 0.2443, 0.01889, 0.2732, 0.6678, 0.5495, 0.6695, 0.521, 0.6473, 0.5193, 0.6461, 0.5476, 0.6695, 0.521, 0.6712, 0.4924, 0.6486, 0.4909, 0.6473, 0.5193, 0.9516, 0.7064, 0.9443, 0.6661, 0.9229, 0.6658, 0.9111, 0.7064, 0.9443, 0.6661, 0.9446, 0.632, 0.923, 0.6317, 0.9229, 0.6658, 0.9294, 0.2044, 0.9036, 0.164, 0.8823, 0.1633, 0.8889, 0.2038, 0.9036, 0.164, 0.9047, 0.1299, 0.8831, 0.1293, 0.8823, 0.1633, 0.9918, 0.7759, 0.9825, 0.7209, 0.9603, 0.7209, 0.9526, 0.7759, 0.9825, 0.7209, 0.983, 0.6805, 0.9591, 0.6805, 0.9603, 0.7209, 0.9971, 0.3117, 0.9709, 0.2567, 0.9487, 0.2567, 0.958, 0.3117, 0.9709, 0.2567, 0.9731, 0.2163, 0.9492, 0.2163, 0.9487, 0.2567, 0.1392, 0.4246, 0.1073, 0.3727, 0.02676, 0.3691, 0.0005336, 0.4092, 0.1073, 0.3727, 0.1098, 0.3323, 0.02099, 0.3356, 0.02676, 0.3691, 0.9918, 0.639, 0.9995, 0.584, 0.9773, 0.584, 0.9526, 0.639, 0.9995, 0.584, 0.9983, 0.5436, 0.9744, 0.5436, 0.9773, 0.584, 0.648, 0.6571, 0.6627, 0.6175, 0.6414, 0.6156, 0.6076, 0.6542, 0.6627, 0.6175, 0.6653, 0.5835, 0.6437, 0.5816, 0.6414, 0.6156, 0.4878, 0.1633, 0.4457, 0.1926, 0.4464, 0.2761, 0.4962, 0.31, 0.4457, 0.1926, 0.4122, 0.1864, 0.4059, 0.2769, 0.4464, 0.2761, 0.6487, 0.3778, 0.6463, 0.3782, 0.6464, 0.3787, 0.6488, 0.3789, 0.6463, 0.3782, 0.6442, 0.3785, 0.6443, 0.3789, 0.6464, 0.3787, 0.525, 0.004273, 0.5864, 0.1395, 0.6149, 0.1371, 0.5882, 0.0005336, 0.5864, 0.1395, 0.6044, 0.2602, 0.6285, 0.2579, 0.6149, 0.1371, 0.8556, 0.6923, 0.8577, 0.6927, 0.8577, 0.6923, 0.8556, 0.692, 0.8577, 0.6927, 0.8598, 0.6931, 0.8598, 0.6926, 0.8577, 0.6923, 0.6959, 0.5471, 0.7636, 0.5434, 0.7681, 0.4686, 0.6987, 0.4713, 0.6987, 0.4713, 0.7681, 0.4686, 0.7725, 0.3938, 0.7014, 0.3955, 0.8393, 0.6905, 0.8444, 0.6295, 0.8333, 0.6283, 0.8311, 0.6896, 0.8444, 0.6295, 0.8495, 0.5686, 0.8355, 0.567, 0.8333, 0.6283, 0.8192, 0.0005336, 0.6723, 0.0005336, 0.7132, 0.08277, 0.7851, 0.08362, 0.7851, 0.08362, 0.7132, 0.08277, 0.7205, 0.1579, 0.7876, 0.1595, 0.6396, 0.1891, 0.6348, 0.258, 0.649, 0.257, 0.6712, 0.1876, 0.6348, 0.258, 0.6385, 0.3185, 0.6505, 0.3175, 0.649, 0.257, 0.8556, 0.692, 0.8696, 0.5705, 0.8474, 0.5684, 0.8393, 0.6905, 0.8696, 0.5705, 0.8837, 0.449, 0.8555, 0.4464, 0.8474, 0.5684, 0.8251, 0.7353, 0.8128, 0.7574, 0.8484, 0.7692, 0.8472, 0.7375, 0.7813, 0.5658, 0.678, 0.569, 0.6973, 0.5929, 0.7565, 0.59, 0.6532, 0.4245, 0.6576, 0.4528, 0.6201, 0.4528, 0.6291, 0.4268, 0.6223, 0.3809, 0.6196, 0.4043, 0.6631, 0.3983, 0.6521, 0.3781, 0.6421, 0.379, 0.6421, 0.3787, 0.7099, 0.2558, 0.7283, 0.2798, 0.786, 0.2814, 0.8075, 0.2589, 0.8311, 0.6896, 0.8202, 0.7106, 0.858, 0.7151, 0.8556, 0.6923, 0.8556, 0.692, 0.8393, 0.6905, 0.7279, 0.233, 0.7099, 0.2558, 0.8075, 0.2589, 0.7901, 0.2353, 0.7636, 0.5434, 0.6959, 0.5471, 0.678, 0.569, 0.7813, 0.5658, 0.8202, 0.7106, 0.8251, 0.7353, 0.8472, 0.7375, 0.858, 0.7151, 0.6196, 0.4043, 0.6291, 0.4268, 0.6532, 0.4245, 0.6631, 0.3983])
me_cube.materials.append(mat_material)
me_cube.use_remesh_preserve_volume = False
me_cube.use_remesh_preserve_attributes = False
me_cube.use_mirror_vertex_groups = False
me_cube.update()
arm_armature = bpy.data.armatures.new('Armature')  # bones are not reproduced

# ---- objects
ob_armature = bpy.data.objects.new('Armature', arm_armature)
ob_cube = bpy.data.objects.new('Cube', me_cube)

# ---- transforms, parenting, visibility, modifiers, constraints
ob_armature.location = (0.0, 0.0, 9.689)
ob_armature.show_in_front = True
ob_armature.lineart.crease_threshold = 0.0
ob_cube.parent = ob_armature
ob_cube.matrix_parent_inverse = Matrix(((1.0, 0.0, 0.0, -0.0), (0.0, 1.0, 0.0, -0.0), (0.0, 0.0, 1.0, -2.094), (0.0, 0.0, 0.0, 1.0)))
ob_cube.location = (0.0, 0.0, 0.0)
ob_cube.lock_rotations_4d = False
ob_cube.empty_display_type = 'ARROWS'
ob_cube.lineart.crease_threshold = 0.0
_vg = ob_cube.vertex_groups.new(name='Bone')
for _i, _w in zip([4, 5, 12, 31, 32, 33, 34, 36, 37, 43, 44, 45, 46, 47, 78, 79, 117, 123, 124, 126, 132, 133, 134, 135, 136, 137, 138, 139, 144, 145, 153, 172, 173, 174, 175, 176, 177, 178, 181, 182, 189, 190, 191, 192, 193, 194, 195, 229, 230, 275, 277, 283, 284, 285, 286, 287, 288, 289, 290], [0.106, 0.6567, 0.1521, 0.1026, 0.01488, 0.01521, 0.0934, 0.2219, 0.09304, 0.02099, 0.02786, 0.01717, 0.1124, 0.6829, 0.09841, 0.09732, 0.00225, 0.00364, 0.005454, 0.005856, 0.1635, 0.09203, 0.2542, 0.1385, 0.1232, 0.1726, 0.0537, 0.04284, 0.1072, 0.6531, 0.1679, 0.09389, 0.01234, 0.009457, 0.08797, 0.7842, 0.6695, 0.04912, 0.2197, 0.09092, 0.01834, 0.0292, 0.02163, 0.8365, 0.02549, 0.107, 0.6769, 0.0909, 0.09084, 0.00135, 0.001733, 0.1615, 0.08954, 0.2467, 0.1337, 0.1233, 0.156, 0.0556, 0.03493]): _vg.add([_i], _w, 'REPLACE')
_vg = ob_cube.vertex_groups.new(name='Bone.001')
for _i, _w in zip([2, 4, 5, 10, 11, 12, 31, 32, 33, 34, 35, 36, 37, 43, 44, 45, 46, 47, 55, 76, 77, 78, 79, 121, 132, 133, 134, 135, 136, 137, 138, 139, 142, 144, 145, 148, 151, 152, 153, 172, 173, 174, 175, 176, 177, 179, 180, 181, 182, 189, 190, 191, 192, 193, 194, 195, 198, 199, 202, 227, 228, 229, 230, 283, 284, 285, 286, 287, 288, 289, 290], [0.04788, 0.0, 0.0, 0.04801, 0.07691, 0.0, 0.0, 0.0, 0.0, 0.0, 0.03956, 0.0, 0.09821, 0.004323, 0.6945, 0.1518, 0.09243, 0.2, 0.0, 0.0, 0.0, 0.0, 0.0, 0.0, 0.0, 0.0, 0.0, 0.0, 0.0, 0.0, 0.0, 0.0, 0.05254, 0.0, 0.0, 0.009575, 0.05406, 0.08272, 0.0, 0.0, 0.0, 0.0, 0.0, 0.0, 0.0, 0.09236, 0.03953, 0.0, 0.09918, 0.007403, 0.6919, 0.07475, 0.2, 0.7108, 0.1147, 0.2, 0.0, 0.0, 0.0, 0.0, 0.0, 0.0, 0.0, 0.0, 0.0, 0.0, 0.0, 0.0, 0.0, 0.0, 0.0]): _vg.add([_i], _w, 'REPLACE')
_vg = ob_cube.vertex_groups.new(name='Bone.002')
for _i, _w in zip([0, 5, 6, 7, 8, 9, 10, 11, 12, 31, 32, 34, 35, 37, 42, 44, 45, 47, 56, 57, 58, 59, 78, 79, 132, 134, 135, 137, 138, 140, 142, 144, 145, 146, 147, 148, 149, 150, 151, 152, 153, 173, 176, 178, 179, 180, 182, 187, 188, 189, 190, 191, 192, 193, 194, 195, 204, 205, 206, 207, 208, 209, 210, 271, 272, 284, 290], [0.0, 0.0, 0.9469, 0.9469, 0.9283, 0.8507, 0.0, 0.0, 0.0, 0.0, 0.0, 0.0, 0.8219, 0.0, 0.9571, 0.0, 0.0, 0.0, 0.9916, 0.9935, 0.9876, 0.9909, 0.0, 0.0, 0.0, 0.0, 0.0, 0.0, 0.0, 0.0, 0.0, 0.0, 0.0, 0.9566, 0.9418, 0.9434, 0.931, 0.854, 0.0, 0.0, 0.0, 0.0, 0.0, 0.9151, 0.8512, 0.8287, 0.0, 0.9709, 0.9558, 0.0, 0.0, 0.0, 0.0, 0.0, 0.0, 0.0, 0.9927, 0.9917, 0.9943, 0.988, 0.9986, 0.9908, 0.992, 0.0, 0.0, 0.0, 0.0]): _vg.add([_i], _w, 'REPLACE')
_vg = ob_cube.vertex_groups.new(name='Bone.013')
for _i, _w in zip([2, 4, 5, 12, 15, 16, 17, 18, 19, 20, 21, 22, 23, 24, 25, 26, 27, 28, 29, 30, 31, 32, 33, 34, 36, 37, 43, 44, 45, 46, 47, 62, 63, 64, 65, 66, 67, 72, 73, 74, 75, 76, 77, 78, 79, 80, 81, 82, 83, 84, 85, 86, 87, 88, 89, 90, 91, 92, 93, 94, 95, 97, 100, 101, 102, 103, 104, 105, 106, 107, 108, 109, 110, 111, 112, 114, 115, 116, 117, 118, 119, 120, 122, 123, 124, 125, 126, 127, 128, 130, 132, 133, 134, 135, 136, 137, 138, 139, 145, 153, 156, 157, 158, 159, 160, 161, 162, 163, 164, 165, 166, 167, 168, 169, 170, 171, 172, 173, 174, 175, 176, 177, 181, 192, 193, 195, 211, 212, 213, 214, 215, 216, 217, 218, 223, 224, 225, 226, 227, 228, 229, 230, 231, 232, 233, 234, 235, 236, 237, 238, 239, 240, 241, 242, 243, 244, 245, 246, 247, 249, 250, 251, 252, 253, 254, 255, 256, 257, 258, 259, 260, 261, 262, 263, 264, 265, 266, 267, 268, 269, 270, 271, 272, 273, 275, 276, 277, 278, 279, 280, 281, 282, 283, 284, 285, 286, 287, 288, 289, 290], [0.0, 0.0, 0.0, 0.0, 0.0, 0.0, 0.0, 0.0, 0.0, 0.0, 0.0, 0.0, 0.0, 0.0, 0.0, 0.0, 0.0, 0.0, 0.0, 0.0, 0.1682, 0.1298, 0.1666, 0.2018, 0.0, 0.0, 0.0, 0.0, 0.0, 0.0, 0.0, 0.0, 0.0, 0.0, 0.0, 0.0, 0.0, 0.0, 0.0, 0.0, 0.0, 0.1075, 0.1211, 0.1777, 0.1915, 0.0, 0.0, 0.0, 0.0, 0.0, 0.0, 0.0, 0.0, 0.0, 0.0, 0.0, 0.0, 0.0, 0.0, 0.0, 0.0, 0.0, 0.0, 0.0, 0.0, 0.0, 0.0, 0.0, 0.0, 0.0, 0.0, 0.0, 0.0, 0.0, 0.0, 0.0, 0.0, 0.0, 0.0, 0.0, 0.009565, 0.0, 0.0, 0.0, 0.0, 0.0, 0.0, 0.0, 0.0, 0.0, 0.3983, 0.4299, 0.279, 0.2799, 0.3431, 0.2077, 0.3085, 0.4025, 0.0, 0.0, 0.0, 0.0, 0.0, 0.0, 0.0, 0.0, 0.0, 0.0, 0.0, 0.0, 0.0, 0.0, 0.0, 0.0, 0.0, 0.0, 0.0, 0.0, 0.0, 0.0, 0.0, 0.0, 0.0, 0.0, 0.0, 0.0, 0.0, 0.0, 0.0, 0.0, 0.0, 0.0, 0.0, 0.0, 0.0, 0.0, 0.0, 0.0, 0.0, 0.0, 0.0, 0.0, 0.0, 0.0, 0.0, 0.0, 0.0, 0.0, 0.0, 0.0, 0.0, 0.0, 0.0, 0.0, 0.0, 0.0, 0.0, 0.0, 0.0, 0.0, 0.0, 0.0, 0.0, 0.0, 0.0, 0.0, 0.0, 0.0, 0.0, 0.0, 0.0, 0.0, 0.0, 0.0, 0.0, 0.0, 0.0, 0.0, 0.0, 0.0, 0.0, 0.0, 0.0, 0.0, 0.0, 0.0, 0.0, 0.0, 0.0, 0.0, 0.0, 0.0, 0.0, 0.0, 0.0, 0.0, 0.0, 0.0, 0.0, 0.0]): _vg.add([_i], _w, 'REPLACE')
_vg = ob_cube.vertex_groups.new(name='Bone.014')
for _i, _w in zip([4, 5, 12, 15, 16, 17, 18, 19, 20, 21, 22, 23, 24, 25, 26, 27, 28, 29, 30, 31, 32, 33, 34, 36, 60, 61, 62, 63, 64, 65, 66, 67, 70, 71, 72, 73, 74, 75, 76, 77, 78, 79, 80, 81, 82, 83, 84, 85, 86, 87, 88, 89, 90, 91, 92, 93, 94, 95, 96, 97, 98, 99, 100, 101, 102, 103, 104, 105, 106, 107, 108, 109, 110, 111, 112, 113, 114, 115, 116, 117, 118, 119, 120, 121, 122, 123, 124, 125, 126, 127, 128, 129, 130, 131, 132, 133, 134, 135, 136, 137, 138, 139, 144, 145, 153, 156, 157, 158, 159, 160, 161, 162, 163, 164, 165, 166, 167, 168, 169, 170, 171, 172, 173, 174, 175, 176, 177, 181, 183, 211, 212, 213, 214, 215, 216, 217, 218, 219, 220, 221, 222, 223, 224, 225, 226, 227, 228, 229, 230, 231, 232, 233, 234, 235, 236, 237, 238, 239, 240, 241, 242, 243, 244, 245, 246, 247, 248, 249, 250, 251, 252, 253, 254, 255, 256, 257, 258, 259, 260, 261, 262, 263, 264, 265, 266, 267, 268, 269, 270, 271, 272, 273, 274, 275, 276, 277, 278, 279, 280, 281, 282, 283, 284, 285, 286, 287, 288, 289, 290], [0.0, 0.0, 0.0, 0.0, 0.0, 0.0, 0.0, 0.0, 0.0, 0.0, 0.0, 0.0, 0.0, 0.0, 0.0, 0.0, 0.0, 0.0, 0.0, 0.4325, 0.763, 0.7236, 0.4537, 0.0, 0.0, 0.0, 0.0, 0.0, 0.0, 0.0, 0.0, 0.0, 0.0, 0.0, 0.0, 0.0, 0.0, 0.0, 0.818, 0.8024, 0.4343, 0.4378, 0.0, 0.0, 0.0, 0.0, 0.0, 0.0, 0.0, 0.0, 0.0, 0.0, 0.0, 0.0, 0.0, 0.0, 0.0, 0.0, 0.0, 0.0, 0.0, 0.0, 0.0, 0.0, 0.02771, 0.0, 0.0, 0.0, 0.0, 0.0, 0.0, 0.0, 0.0, 0.0, 0.0, 0.0438, 0.0, 0.0, 1.0, 0.4464, 1.0, 0.8369, 1.0, 0.7943, 1.0, 0.5044, 0.4528, 1.0, 0.4721, 1.0, 1.0, 0.8719, 1.0, 0.8575, 0.0, 0.0, 0.0, 0.3404, 0.0, 0.3189, 0.5917, 0.4976, 0.0, 0.0, 0.0, 0.0, 0.0, 0.0, 0.0, 0.0, 0.0, 0.0, 0.0, 0.0, 0.0, 0.0, 0.0, 0.0, 0.0, 0.0, 0.0, 0.0, 0.0, 0.0, 0.0, 0.0, 0.0, 0.0, 0.0, 0.0, 0.0, 0.0, 0.0, 0.0, 0.0, 0.0, 0.0, 0.0, 0.0, 0.0, 0.0, 0.0, 0.0, 0.0, 0.0, 0.0, 0.0, 0.0, 0.0, 0.0, 0.0, 0.0, 0.0, 0.0, 0.0, 0.0, 0.0, 0.0, 0.0, 0.0, 0.0, 0.0, 0.0, 0.0, 0.0, 0.0, 0.0, 0.0, 0.0, 0.0, 0.0, 0.0, 0.0, 0.0, 0.0, 0.0, 0.0, 0.0, 0.0, 0.0, 0.0, 0.0, 0.0, 0.0, 0.0, 0.0, 0.0, 0.0, 0.0, 0.0, 0.0, 0.0, 0.0, 0.0, 0.0, 0.0, 0.0, 0.0, 0.0, 0.0, 0.0, 0.0, 0.0, 0.0, 0.0, 0.0, 0.0, 0.0, 0.0]): _vg.add([_i], _w, 'REPLACE')
_vg = ob_cube.vertex_groups.new(name='Bone.015')
for _i, _w in zip([12, 15, 16, 17, 18, 20, 21, 25, 31, 32, 33, 34, 36, 60, 61, 64, 65, 66, 67, 76, 77, 78, 79, 81, 82, 83, 96, 97, 98, 99, 100, 101, 102, 103, 104, 105, 106, 107, 108, 109, 110, 111, 112, 113, 114, 115, 116, 117, 118, 119, 120, 121, 122, 123, 124, 125, 126, 127, 128, 129, 130, 131, 132, 133, 134, 135, 136, 137, 138, 139, 156, 159, 160, 163, 172, 176, 214, 217, 218, 236, 253, 254, 255, 257, 258, 259, 260, 261, 262, 267, 269, 271, 279, 281, 285, 288], [0.0, 0.2553, 0.0986, 0.1322, 0.3423, 0.03603, 0.06778, 0.001423, 0.0, 0.0, 0.0, 0.0, 0.0, 0.05399, 0.06188, 0.1173, 0.1268, 0.4041, 0.419, 0.0, 0.0, 0.0, 0.0, 0.01081, 0.05024, 0.01338, 0.0274, 0.002981, 0.04031, 0.01115, 0.08094, 0.1012, 0.118, 0.03888, 0.05829, 0.07542, 0.02438, 0.09705, 0.08087, 0.002813, 0.08146, 0.006233, 0.08602, 0.07897, 0.094, 0.08633, 0.2416, 0.0, 0.347, 0.0, 0.6288, 0.0, 0.2169, 0.0, 0.0, 0.2232, 0.0, 0.2157, 0.6424, 0.0, 0.7151, 0.0, 0.0, 0.0, 0.007699, 0.0, 0.0, 0.0, 0.0, 0.0, 0.0, 0.0, 0.0, 0.0, 0.0, 0.0, 0.0, 0.0, 0.0, 0.0, 0.0, 0.0, 0.0, 0.0, 0.0, 0.0, 0.0, 0.0, 0.0, 0.0, 0.0, 0.0, 0.0, 0.0, 0.0, 0.0]): _vg.add([_i], _w, 'REPLACE')
_vg = ob_cube.vertex_groups.new(name='Bone.016')
for _i, _w in zip([15, 16, 17, 18, 19, 20, 21, 22, 23, 24, 25, 26, 31, 32, 33, 60, 61, 62, 63, 64, 65, 66, 67, 68, 69, 76, 77, 80, 81, 82, 83, 84, 85, 86, 87, 96, 97, 98, 99, 100, 101, 102, 103, 104, 105, 106, 107, 108, 109, 110, 111, 112, 113, 114, 115, 116, 117, 118, 119, 120, 121, 122, 123, 124, 125, 126, 127, 128, 129, 130, 131, 133, 134, 136, 138, 139, 142, 144, 153, 156, 157, 158, 159, 160, 161, 162, 163, 164, 165, 166, 167, 168, 169, 170, 171, 172, 173, 174, 175, 181, 189, 191, 194, 211, 212, 213, 214, 215, 216, 217, 218, 219, 220, 221, 222, 223, 224, 227, 228, 229, 230, 231, 232, 233, 234, 235, 236, 237, 238, 239, 240, 241, 242, 243, 244, 245, 247, 248, 249, 250, 251, 252, 253, 255, 256, 257, 258, 259, 260, 261, 263, 264, 265, 266, 267, 268, 269, 270, 271, 272, 273, 274, 275, 276, 277, 278, 279, 280, 281, 282, 286, 287, 289, 290], [0.3029, 0.1869, 0.2091, 0.4785, 0.1513, 0.1569, 0.1969, 0.1257, 0.0, 0.0, 0.1233, 0.03774, 0.0, 0.0, 0.0, 0.1727, 0.1865, 0.113, 0.1069, 0.1613, 0.1888, 0.451, 0.4803, 0.09729, 0.1117, 0.0, 0.0, 0.03395, 0.1226, 0.1643, 0.1486, 0.04769, 0.08344, 0.07442, 0.05271, 0.1472, 0.1388, 0.1615, 0.1553, 0.2555, 1.0, 0.6566, 0.5428, 0.205, 1.0, 0.5364, 0.5926, 0.7668, 0.6762, 0.7839, 0.677, 1.0, 0.2075, 1.0, 0.2239, 0.0, 0.0, 0.0, 0.0, 0.0, 0.0, 0.0, 0.005886, 0.0009759, 0.0, 0.004354, 0.0, 0.0, 0.0, 0.0, 0.0, 0.0, 0.0, 0.0, 0.0, 0.0, 0.0, 0.0, 0.0, 0.0, 0.0, 0.0, 0.0, 0.0, 0.0, 0.0, 0.0, 0.0, 0.0, 0.0, 0.0, 0.0, 0.0, 0.0, 0.0, 0.0, 0.0, 0.0, 0.0, 0.0, 0.0, 0.0, 0.0, 0.0, 0.0, 0.0, 0.0, 0.0, 0.0, 0.0, 0.0, 0.0, 0.0, 0.0, 0.0, 0.0, 0.0, 0.0, 0.0, 0.0, 0.0, 0.0, 0.0, 0.0, 0.0, 0.0, 0.0, 0.0, 0.0, 0.0, 0.0, 0.0, 0.0, 0.0, 0.0, 0.0, 0.0, 0.0, 0.0, 0.0, 0.0, 0.0, 0.0, 0.0, 0.0, 0.0, 0.0, 0.0, 0.0, 0.0, 0.0, 0.0, 0.0, 0.0, 0.0, 0.0, 0.0, 0.0, 0.0, 0.0, 0.0, 0.0, 0.0, 0.0, 0.0, 0.0, 0.0, 0.0, 0.0, 0.0, 0.0, 0.0, 0.0, 0.0]): _vg.add([_i], _w, 'REPLACE')
_vg = ob_cube.vertex_groups.new(name='Bone.017')
for _i, _w in zip([5, 15, 16, 17, 19, 20, 21, 22, 23, 24, 25, 26, 27, 28, 29, 31, 32, 34, 60, 61, 62, 63, 64, 65, 66, 68, 69, 70, 71, 72, 73, 76, 78, 79, 80, 81, 82, 83, 84, 85, 86, 87, 90, 91, 96, 97, 98, 99, 100, 101, 102, 103, 104, 105, 106, 107, 108, 109, 110, 111, 112, 113, 114, 115, 116, 117, 118, 119, 120, 121, 122, 123, 124, 125, 126, 127, 128, 129, 130, 131, 135, 137, 156, 157, 158, 159, 160, 161, 162, 163, 164, 165, 166, 167, 168, 169, 170, 171, 172, 176, 184, 211, 212, 213, 214, 215, 216, 217, 218, 219, 220, 221, 222, 223, 224, 225, 226, 231, 232, 233, 234, 235, 236, 237, 238, 239, 240, 241, 242, 243, 244, 245, 246, 247, 248, 249, 250, 251, 252, 253, 254, 255, 256, 257, 258, 259, 260, 261, 262, 263, 264, 265, 266, 267, 268, 269, 271, 272, 279, 280, 281, 282, 288], [0.0, 0.0, 0.0, 0.0, 0.2084, 0.1212, 0.1914, 0.4382, 0.0, 0.0, 0.1637, 0.2741, 0.0, 0.0, 0.0, 0.0, 0.0, 0.0, 0.1426, 0.1662, 0.1154, 0.1684, 0.0, 0.0, 0.0, 0.1147, 0.1391, 0.05337, 0.08473, 0.0, 0.0, 0.0, 0.0, 0.0, 0.06021, 0.1282, 0.2053, 0.1922, 0.1686, 0.3141, 0.5316, 0.453, 0.009167, 0.02387, 0.1447, 0.1316, 0.1701, 0.1578, 0.07204, 0.0, 0.0, 0.1, 0.1, 0.0, 0.1, 0.0, 0.0, 0.1583, 0.0, 0.1, 0.0, 0.1, 0.0, 0.1, 0.0, 0.0, 0.0, 0.0, 0.0, 0.0, 0.0, 0.0, 0.0, 0.0, 0.0, 0.0, 0.0, 0.0, 0.0, 0.0, 0.0, 0.0, 0.0, 0.0, 0.0, 0.0, 0.0, 0.0, 0.0, 0.0, 0.0, 0.0, 0.0, 0.0, 0.0, 0.0, 0.0, 0.0, 0.0, 0.0, 0.0, 0.0, 0.0, 0.0, 0.0, 0.0, 0.0, 0.0, 0.0, 0.0, 0.0, 0.0, 0.0, 0.0, 0.0, 0.0, 0.0, 0.0, 0.0, 0.0, 0.0, 0.0, 0.0, 0.0, 0.0, 0.0, 0.0, 0.0, 0.0, 0.0, 0.0, 0.0, 0.0, 0.0, 0.0, 0.0, 0.0, 0.0, 0.0, 0.0, 0.0, 0.0, 0.0, 0.0, 0.0, 0.0, 0.0, 0.0, 0.0, 0.0, 0.0, 0.0, 0.0, 0.0, 0.0, 0.0, 0.0, 0.0, 0.0, 0.0, 0.0, 0.0, 0.0]): _vg.add([_i], _w, 'REPLACE')
_vg = ob_cube.vertex_groups.new(name='Bone.018')
for _i, _w in zip([15, 16, 17, 18, 19, 20, 21, 22, 23, 24, 25, 26, 27, 28, 29, 30, 60, 61, 62, 63, 64, 65, 66, 67, 68, 69, 70, 71, 72, 73, 74, 75, 80, 81, 82, 83, 84, 85, 86, 87, 88, 89, 90, 91, 92, 93, 94, 95, 96, 97, 98, 99, 100, 101, 102, 103, 104, 105, 106, 107, 108, 109, 110, 111, 112, 113, 114, 115, 116, 117, 118, 120, 121, 122, 123, 124, 125, 126, 127, 128, 130, 156, 157, 159, 160, 161, 162, 163, 165, 166, 167, 168, 169, 171, 211, 212, 214, 215, 216, 217, 218, 219, 220, 224, 231, 232, 233, 234, 235, 236, 237, 238, 239, 240, 241, 242, 245, 246, 247, 248, 249, 250, 251, 252, 253, 254, 255, 256, 257, 258, 259, 261, 263, 264, 265, 266, 267, 269, 271, 279, 281], [0.0, 0.0, 0.0, 0.0, 0.5716, 0.2329, 0.2593, 0.3945, 0.7844, 1.0, 1.0, 0.6301, 0.9725, 0.9605, 1.002, 1.004, 0.2407, 0.2495, 0.7392, 0.6991, 0.0, 0.0, 0.0, 0.0, 1.0, 1.0, 0.8997, 0.87, 0.9791, 0.9751, 0.9984, 0.9995, 0.3598, 0.2962, 0.3231, 0.3961, 0.7226, 0.5416, 0.3544, 0.4512, 0.9812, 0.9767, 0.9615, 0.9544, 0.9896, 0.9956, 0.9854, 0.9895, 0.3018, 0.3563, 0.3112, 0.3691, 0.08799, 0.0, 0.0, 0.1, 0.07167, 0.0, 0.1, 0.0, 0.0, 0.1, 0.0, 0.1, 0.0, 0.1, 0.0, 0.1, 0.0, 0.0, 0.0, 0.0, 0.0, 0.0, 0.0, 0.0, 0.0, 0.0, 0.0, 0.0, 0.0, 0.0, 0.0, 0.0, 0.0, 0.0, 0.0, 0.0, 0.0, 0.0, 0.0, 0.0, 0.0, 0.0, 0.0, 0.0, 0.0, 0.0, 0.0, 0.0, 0.0, 0.0, 0.0, 0.0, 0.0, 0.0, 0.0, 0.0, 0.0, 0.0, 0.0, 0.0, 0.0, 0.0, 0.0, 0.0, 0.0, 0.0, 0.0, 0.0, 0.0, 0.0, 0.0, 0.0, 0.0, 0.0, 0.0, 0.0, 0.0, 0.0, 0.0, 0.0, 0.0, 0.0, 0.0, 0.0, 0.0, 0.0, 0.0, 0.0, 0.0]): _vg.add([_i], _w, 'REPLACE')
_vg = ob_cube.vertex_groups.new(name='Bone.019')
for _i, _w in zip([2, 5, 12, 36, 37, 43, 45, 46, 47, 51, 53, 134, 136, 140, 144, 145, 151, 152, 153, 172, 173, 174, 175, 176, 177, 181, 182, 189, 190, 191, 192, 193, 194, 195, 227, 228, 229, 230, 268, 273, 274, 275, 276, 277, 278, 283, 284, 285, 286, 287, 288, 289, 290], [0.0, 0.0, 0.0, 0.0, 0.0, 0.0, 0.0, 0.0, 0.0, 0.0, 0.0, 0.0, 0.0, 0.0, 0.0, 0.0, 0.0, 0.0, 0.0, 0.1351, 0.08364, 0.1532, 0.1695, 0.0, 0.0, 0.0, 0.0, 0.0, 0.0, 0.0, 0.0, 0.0, 0.0, 0.0, 0.09363, 0.1097, 0.1448, 0.1586, 0.04357, 0.04136, 0.05679, 0.05171, 0.008815, 0.0552, 0.02518, 0.3595, 0.4031, 0.2489, 0.2407, 0.2938, 0.1755, 0.1744, 0.41]): _vg.add([_i], _w, 'REPLACE')
_vg = ob_cube.vertex_groups.new(name='Bone.020')
for _i, _w in zip([4, 5, 12, 15, 16, 17, 18, 19, 20, 22, 23, 27, 29, 31, 32, 33, 34, 36, 51, 54, 60, 61, 62, 63, 64, 65, 66, 67, 72, 73, 76, 78, 79, 80, 81, 84, 85, 88, 96, 97, 98, 99, 100, 101, 102, 103, 104, 105, 106, 107, 108, 109, 110, 111, 112, 113, 114, 115, 116, 117, 118, 119, 120, 121, 122, 123, 124, 125, 126, 127, 128, 129, 130, 131, 132, 133, 134, 135, 136, 137, 138, 139, 144, 145, 153, 156, 157, 158, 159, 161, 162, 163, 164, 165, 172, 173, 174, 175, 177, 181, 191, 194, 211, 212, 215, 216, 217, 218, 219, 220, 227, 228, 229, 230, 231, 232, 233, 235, 236, 237, 238, 242, 247, 248, 249, 250, 251, 252, 253, 254, 255, 256, 257, 258, 259, 261, 263, 264, 265, 266, 267, 268, 269, 270, 271, 272, 273, 274, 275, 276, 277, 278, 279, 280, 281, 282, 283, 284, 285, 286, 287, 288, 289, 290], [0.0, 0.0, 0.0, 0.0, 0.0, 0.0, 0.0, 0.0, 0.0, 0.0, 0.0, 0.0, 0.0, 0.0, 0.0, 0.0, 0.0, 0.0, 0.0, 0.0, 0.0, 0.0, 0.0, 0.0, 0.0, 0.0, 0.0, 0.0, 0.0, 0.0, 0.0, 0.0, 0.0, 0.0, 0.0, 0.0, 0.0, 0.0, 0.0, 0.0, 0.0, 0.0, 0.0, 0.0, 0.0, 0.0, 0.0, 0.0, 0.0, 0.0, 0.0, 0.0, 0.0, 0.0, 0.0, 0.0, 0.0, 0.0, 0.0, 0.0, 0.0, 0.0, 0.0, 0.0, 0.0, 0.0, 0.0, 0.0, 0.0, 0.0, 0.0, 0.0, 0.0, 0.0, 0.0, 0.0, 0.0, 0.0, 0.0, 0.0, 0.0, 0.0, 0.0, 0.0, 0.0, 1.021e-06, 0.0, 0.0, 0.0, 0.0, 0.0, 0.0, 0.0, 0.0, 0.4138, 0.7583, 0.7212, 0.4402, 0.0, 0.0, 0.0, 0.0, 0.0, 0.0, 0.0, 0.0, 0.0, 0.0, 0.0, 0.0, 0.793, 0.7917, 0.4171, 0.4223, 0.0, 0.0, 0.0, 0.0, 0.0, 0.0, 0.0, 0.0, 0.0, 0.0, 0.0, 0.0, 0.0, 0.0, 0.0, 0.0, 0.0, 0.0, 0.0, 0.0, 0.0, 0.0, 0.0, 0.0, 0.0, 0.0, 1.0, 0.4356, 1.0, 0.822, 1.0, 0.7774, 1.0, 0.4892, 0.4385, 1.0, 0.4564, 1.0, 1.0, 0.8529, 1.0, 0.8374, 0.0, 0.0, 0.0, 0.3274, 0.0, 0.2854, 0.5905, 0.4783]): _vg.add([_i], _w, 'REPLACE')
_vg = ob_cube.vertex_groups.new(name='Bone.021')
for _i, _w in zip([5, 15, 16, 17, 19, 20, 22, 31, 32, 60, 61, 62, 63, 64, 65, 66, 72, 78, 81, 84, 85, 96, 100, 101, 102, 103, 104, 105, 106, 107, 108, 109, 110, 111, 112, 113, 114, 115, 116, 118, 119, 120, 121, 122, 123, 124, 125, 126, 127, 128, 130, 134, 137, 138, 144, 145, 153, 156, 157, 158, 159, 161, 162, 165, 166, 172, 173, 174, 175, 177, 181, 211, 212, 215, 216, 217, 218, 219, 220, 227, 228, 229, 230, 231, 232, 233, 234, 247, 248, 249, 250, 251, 252, 253, 254, 255, 256, 257, 258, 259, 260, 261, 262, 263, 264, 265, 266, 267, 268, 269, 270, 271, 272, 273, 274, 275, 276, 277, 278, 279, 280, 281, 282, 283, 284, 285, 286, 287, 288, 289, 290], [0.0, 0.0, 0.0, 0.0, 0.0, 0.0, 0.0, 0.0, 0.0, 0.0, 0.0, 0.0, 0.0, 0.0, 0.0, 0.0, 0.0, 0.0, 0.0, 0.0, 0.0, 0.0, 0.0, 0.0, 0.0, 0.0, 0.0, 0.0, 0.0, 0.0, 0.0, 0.0, 0.0, 0.0, 0.0, 0.0, 0.0, 0.0, 0.0, 0.0, 0.0, 0.0, 0.0, 0.0, 0.0, 0.0, 0.0, 0.0, 0.0, 0.0, 0.0, 0.0, 0.0, 0.0, 0.0, 0.0, 0.0, 0.1814, 0.1377, 0.1593, 0.2722, 0.07701, 0.1221, 0.01583, 0.05093, 0.0, 0.0, 0.0, 0.0, 0.0, 0.0, 0.1062, 0.1204, 0.1478, 0.1545, 0.4532, 0.4718, 0.0, 0.01864, 0.0, 0.0, 0.0, 0.0, 0.0, 0.05556, 0.09037, 0.05915, 0.07301, 0.04987, 0.08448, 0.05756, 0.1456, 0.1375, 0.1284, 0.0571, 0.09522, 0.1074, 0.0375, 0.09867, 0.1107, 0.02113, 0.1111, 0.02836, 0.1219, 0.1368, 0.1325, 0.1518, 0.2462, 0.0, 0.3297, 0.0, 0.5786, 0.0, 0.224, 0.0, 0.0, 0.2275, 0.0, 0.221, 0.5744, 0.0, 0.6431, 0.0, 0.0, 0.0, 0.0, 0.0, 0.0, 0.0, 0.0, 0.0]): _vg.add([_i], _w, 'REPLACE')
_vg = ob_cube.vertex_groups.new(name='Bone.022')
for _i, _w in zip([15, 16, 17, 18, 19, 20, 21, 22, 23, 24, 25, 26, 27, 28, 29, 30, 60, 61, 62, 64, 65, 68, 69, 72, 73, 75, 80, 81, 82, 83, 84, 85, 87, 88, 89, 90, 91, 92, 95, 96, 97, 98, 99, 100, 101, 104, 105, 106, 107, 108, 109, 112, 113, 114, 115, 116, 120, 121, 122, 125, 127, 156, 157, 158, 159, 160, 161, 162, 163, 164, 165, 166, 167, 211, 212, 213, 214, 215, 216, 217, 218, 219, 220, 221, 222, 231, 232, 233, 234, 235, 236, 237, 238, 247, 248, 249, 250, 251, 252, 253, 254, 255, 256, 257, 258, 259, 260, 261, 262, 263, 264, 265, 266, 267, 268, 269, 270, 271, 273, 274, 275, 276, 277, 278, 279, 281], [0.0, 0.0, 0.0, 0.0, 0.0, 0.0, 0.0, 0.0, 0.0, 0.0, 0.0, 0.0, 0.0, 0.0, 0.0, 0.0, 0.0, 0.0, 0.0, 0.0, 0.0, 0.0, 0.0, 0.0, 0.0, 0.0, 0.0, 0.0, 0.0, 0.0, 0.0, 0.0, 0.0, 0.0, 0.0, 0.0, 0.0, 0.0, 0.0, 0.0, 0.0, 0.0, 0.0, 0.0, 0.0, 0.0, 0.0, 0.0, 0.0, 0.0, 0.0, 0.0, 0.0, 0.0, 0.0, 0.0, 0.0, 0.0, 0.0, 0.0, 0.0, 0.2982, 0.2296, 0.2105, 0.4349, 0.1358, 0.1583, 0.2018, 0.1362, 0.0, 0.09708, 0.159, 0.1922, 0.1733, 0.1883, 0.09358, 0.09683, 0.1773, 0.1966, 0.3729, 0.376, 0.1176, 0.1401, 0.0218, 0.06819, 0.1017, 0.1274, 0.1844, 0.1866, 0.04323, 0.07519, 0.1127, 0.1338, 0.1554, 0.1522, 0.1748, 0.1776, 0.2468, 0.2738, 0.5846, 0.5024, 0.2044, 0.2277, 0.4969, 0.5013, 0.6445, 0.6201, 0.6701, 0.6189, 0.2183, 0.2025, 0.2309, 0.2166, 0.0, 0.0, 0.0, 0.0, 0.0, 0.0, 0.0, 0.0, 0.0, 0.0, 0.0, 0.0, 0.0]): _vg.add([_i], _w, 'REPLACE')
_vg = ob_cube.vertex_groups.new(name='Bone.023')
for _i, _w in zip([15, 16, 17, 18, 19, 20, 21, 23, 24, 25, 26, 27, 28, 29, 60, 61, 62, 64, 65, 67, 68, 69, 72, 73, 75, 80, 81, 82, 83, 84, 85, 88, 89, 94, 95, 96, 97, 98, 99, 100, 101, 102, 103, 104, 105, 106, 107, 110, 111, 112, 113, 114, 115, 116, 117, 118, 121, 125, 127, 128, 156, 157, 158, 159, 160, 161, 162, 163, 164, 165, 166, 167, 169, 172, 173, 174, 175, 211, 212, 213, 214, 215, 216, 219, 220, 221, 222, 229, 230, 231, 232, 233, 234, 235, 236, 237, 238, 241, 242, 247, 248, 249, 250, 251, 252, 253, 254, 255, 256, 257, 258, 259, 260, 261, 262, 263, 264, 265, 266, 267, 268, 271, 272, 273, 274, 275, 276, 277, 278, 287, 289, 290], [0.0, 0.0, 0.0, 0.0, 0.0, 0.0, 0.0, 0.0, 0.0, 0.0, 0.0, 0.0, 0.0, 0.0, 0.0, 0.0, 0.0, 0.0, 0.0, 0.0, 0.0, 0.0, 0.0, 0.0, 0.0, 0.0, 0.0, 0.0, 0.0, 0.0, 0.0, 0.0, 0.0, 0.0, 0.0, 0.0, 0.0, 0.0, 0.0, 0.0, 0.0, 0.0, 0.0, 0.0, 0.0, 0.0, 0.0, 0.0, 0.0, 0.0, 0.0, 0.0, 0.0, 0.0, 0.0, 0.0, 0.0, 0.0, 0.0, 0.0, 0.0, 0.0, 0.0, 0.0, 0.2096, 0.1218, 0.1837, 0.4176, 0.1139, 0.09535, 0.1629, 0.2692, 0.001852, 0.0, 0.0, 0.0, 0.0, 0.1388, 0.1595, 0.1014, 0.1516, 0.0, 0.0, 0.1167, 0.1402, 0.06402, 0.09936, 0.0, 0.0, 0.1119, 0.1291, 0.1989, 0.1892, 0.169, 0.3248, 0.5092, 0.4327, 0.006921, 0.02786, 0.1431, 0.1319, 0.1661, 0.1566, 0.1, 0.0, 0.0, 0.1934, 0.1, 0.0, 0.1, 0.0, 0.0, 0.1, 0.0, 0.1, 0.0, 0.1, 0.0, 0.1, 0.0, 0.0, 0.0, 0.0, 0.0, 0.0, 0.0, 0.0, 0.0, 0.0, 0.0, 0.0, 0.0]): _vg.add([_i], _w, 'REPLACE')
_vg = ob_cube.vertex_groups.new(name='Bone.024')
for _i, _w in zip([1, 13, 15, 16, 18, 19, 20, 21, 24, 25, 26, 27, 51, 54, 55, 60, 61, 62, 64, 66, 67, 68, 69, 70, 71, 72, 74, 75, 80, 81, 82, 83, 84, 85, 86, 87, 88, 89, 91, 92, 93, 94, 95, 96, 97, 98, 99, 100, 101, 102, 103, 104, 105, 106, 107, 108, 109, 110, 111, 112, 113, 114, 115, 116, 118, 120, 121, 122, 125, 127, 128, 130, 156, 157, 158, 159, 160, 161, 162, 163, 164, 165, 166, 167, 168, 169, 170, 171, 211, 212, 213, 214, 215, 216, 217, 218, 219, 220, 221, 222, 223, 224, 225, 226, 231, 232, 233, 234, 235, 236, 237, 238, 239, 240, 241, 242, 243, 244, 245, 246, 247, 248, 249, 250, 251, 252, 253, 254, 255, 256, 257, 258, 259, 260, 261, 262, 263, 264, 265, 266, 267, 268, 269, 270, 271, 273, 274, 275, 276, 277, 278, 279, 281], [0.0, 0.0, 0.0, 0.0, 0.0, 0.0, 0.0, 0.0, 0.0, 0.0, 0.0, 0.0, 0.0, 0.0, 0.0, 0.0, 0.0, 0.0, 0.0, 0.0, 0.0, 0.0, 0.0, 0.0, 0.0, 0.0, 0.0, 0.0, 0.0, 0.0, 0.0, 0.0, 0.0, 0.0, 0.0, 0.0, 0.0, 0.0, 0.0, 0.0, 0.0, 0.0, 0.0, 0.0, 0.0, 0.0, 0.0, 0.0, 0.0, 0.0, 0.0, 0.0, 0.0, 0.0, 0.0, 0.0, 0.0, 0.0, 0.0, 0.0, 0.0, 0.0, 0.0, 0.0, 0.0, 0.0, 0.0, 0.0, 0.0, 0.0, 0.0, 0.0, 0.0, 0.0, 0.0, 0.0, 0.5826, 0.1985, 0.166, 0.3974, 0.7703, 0.9308, 0.8944, 0.4789, 0.9785, 0.9625, 1.001, 1.005, 0.2273, 0.2309, 0.7725, 0.7236, 0.0, 0.0, 0.0, 0.0, 0.8684, 0.8604, 0.8622, 0.7959, 0.9856, 0.9803, 0.9966, 0.9979, 0.3486, 0.3034, 0.3911, 0.4473, 0.7255, 0.5391, 0.4318, 0.4833, 0.9799, 0.9802, 0.96, 0.9461, 0.9931, 0.9928, 0.987, 0.9838, 0.3845, 0.4397, 0.3862, 0.4361, 0.0, 0.0, 0.0, 0.09786, 0.0, 0.0, 0.1, 0.0, 0.0, 0.1, 0.0, 0.1, 0.0, 0.0, 0.0, 0.0, 0.0, 0.0, 0.0, 0.0, 0.0, 0.0, 0.0, 0.0, 0.0, 0.0, 0.0, 0.0, 0.0]): _vg.add([_i], _w, 'REPLACE')
_vg = ob_cube.vertex_groups.new(name='Bone.003')
for _i, _w in zip([0, 2, 6, 7, 8, 9, 10, 11, 12, 35, 37, 38, 39, 40, 41, 42, 43, 44, 45, 46, 47, 179, 192, 193, 195], [0.06912, 0.2169, 0.04017, 0.007523, 0.05639, 0.1357, 0.2294, 0.5232, 0.008277, 0.1398, 0.7746, 0.08449, 0.08105, 0.06991, 0.07409, 0.01572, 0.1448, 0.1489, 0.6305, 0.1637, 0.5461, 0.004255, 0.1112, 0.02084, 0.02066]): _vg.add([_i], _w, 'REPLACE')
_vg = ob_cube.vertex_groups.new(name='Bone.004')
for _i, _w in zip([0, 2, 4, 5, 6, 7, 8, 9, 10, 11, 12, 32, 33, 34, 35, 36, 37, 38, 39, 40, 41, 42, 43, 44, 45, 46, 47, 48, 49, 58, 59, 76, 77, 132, 133, 134, 135, 136, 138, 140, 144, 145, 147, 148, 150, 151, 172, 173, 176, 177, 178, 179, 180, 181, 182, 186, 190, 192, 193, 196, 197, 199, 200, 201, 202, 203, 208, 209, 210, 284, 287, 289], [0.9221, 0.5751, 0.0, 0.0, 0.0, 0.0, 0.0, 0.0, 0.6813, 0.0, 0.0, 0.0, 0.0, 0.0, 0.0, 0.0, 0.0, 0.2624, 0.2801, 0.2521, 0.2421, 0.0, 0.6527, 0.0, 0.0, 0.0, 0.0, 0.04949, 0.01934, 0.0, 0.0, 0.0, 0.0, 0.0, 0.0, 0.0, 0.0, 0.0, 0.0, 0.0, 0.0, 0.0, 0.0, 0.0, 0.0, 0.0, 0.0, 0.0, 0.0, 0.0, 0.0, 0.0, 0.0, 0.0, 0.0, 0.0, 0.0, 0.0, 0.0, 0.0, 0.0, 0.0, 0.0, 0.0, 0.0, 0.0, 0.0, 0.0, 0.0, 0.0, 0.0, 0.0]): _vg.add([_i], _w, 'REPLACE')
_vg = ob_cube.vertex_groups.new(name='Bone.005')
for _i, _w in zip([2, 10, 38, 39, 40, 41, 43], [0.05399, 0.1139, 1.0, 1.0, 1.0, 1.0, 0.001653]): _vg.add([_i], _w, 'REPLACE')
_vg = ob_cube.vertex_groups.new(name='Bone.006')
for _i, _w in zip([2, 10, 38, 39, 40, 41, 43, 48, 49, 50, 51, 53], [0.0, 0.002756, 0.09614, 0.1123, 0.04693, 0.01637, 0.0, 0.2626, 0.622, 0.06001, 0.06419, 0.008335]): _vg.add([_i], _w, 'REPLACE')
_vg = ob_cube.vertex_groups.new(name='Bone.007')
for _i, _w in zip([0, 1, 2, 3, 4, 10, 11, 12, 13, 14, 33, 36, 37, 38, 39, 40, 41, 43, 45, 46, 47, 48, 49, 50, 51, 52, 53, 54, 55, 132, 133, 134, 136, 137, 138, 145, 172, 177, 285, 288], [0.0, 0.9979, 0.0, 0.9882, 0.0, 0.0, 0.0, 0.0, 0.9952, 0.99, 0.0, 0.0, 0.0, 0.0, 0.0, 0.0, 0.0, 0.0, 0.0, 0.0, 0.0, 0.2111, 0.2354, 0.6821, 0.6276, 0.9742, 0.9685, 1.0, 0.9879, 0.0, 0.0, 0.0, 0.0, 0.0, 0.0, 0.0, 0.0, 0.0, 0.0, 0.0]): _vg.add([_i], _w, 'REPLACE')
_vg = ob_cube.vertex_groups.new(name='Bone.008')
for _i, _w in zip([47, 140, 142, 146, 147, 149, 150, 151, 152, 153, 180, 182, 183, 184, 185, 186, 188, 189, 190, 191, 192, 193, 194, 195], [0.02309, 0.06369, 0.2081, 0.01989, 0.002857, 0.05469, 0.1366, 0.2253, 0.4902, 0.01153, 0.1307, 0.8033, 0.08087, 0.07739, 0.06698, 0.07167, 0.02209, 0.1375, 0.1421, 0.5927, 0.1131, 0.01744, 0.1546, 0.5548]): _vg.add([_i], _w, 'REPLACE')
_vg = ob_cube.vertex_groups.new(name='Bone.009')
for _i, _w in zip([5, 31, 32, 33, 36, 37, 47, 56, 76, 77, 133, 134, 136, 137, 138, 139, 140, 142, 144, 145, 146, 149, 150, 151, 152, 153, 172, 173, 174, 175, 176, 177, 178, 180, 181, 182, 183, 184, 185, 186, 188, 189, 190, 191, 192, 193, 194, 195, 196, 197, 227, 228, 229, 230, 283, 284, 285, 286, 287, 288, 289, 290], [0.0, 0.0, 0.0, 0.0, 0.0, 0.0, 0.0, 0.0, 0.0, 0.0, 0.0, 0.0, 0.0, 0.0, 0.0, 0.0, 0.9329, 0.5907, 0.0, 0.0, 0.0, 0.0, 0.0, 0.7158, 0.0, 0.0, 0.0, 0.0, 0.0, 0.0, 0.0, 0.0, 0.0, 0.0, 0.0, 0.0, 0.2686, 0.286, 0.258, 0.2502, 0.0, 0.6638, 0.0, 0.0, 0.0, 0.0, 0.0, 0.0, 0.05313, 0.0126, 0.0, 0.0, 0.0, 0.0, 0.0, 0.0, 0.0, 0.0, 0.0, 0.0, 0.0, 0.0]): _vg.add([_i], _w, 'REPLACE')
_vg = ob_cube.vertex_groups.new(name='Bone.010')
for _i, _w in zip([140, 142, 151, 183, 184, 185, 186, 189], [0.1017, 0.1768, 0.1629, 1.0, 1.0, 1.0, 1.0, 0.1607]): _vg.add([_i], _w, 'REPLACE')
_vg = ob_cube.vertex_groups.new(name='Bone.011')
for _i, _w in zip([140, 142, 151, 183, 184, 185, 186, 189, 194, 196, 197, 198, 199, 200, 201], [0.0, 0.0, 0.0, 0.22, 0.05814, 0.07715, 0.2446, 0.0, 0.0, 0.3088, 0.6805, 0.06861, 0.0577, 0.003887, 0.01255]): _vg.add([_i], _w, 'REPLACE')
_vg = ob_cube.vertex_groups.new(name='Bone.012')
for _i, _w in zip([140, 141, 142, 143, 150, 151, 152, 154, 155, 180, 182, 183, 184, 185, 186, 189, 191, 194, 196, 197, 198, 199, 200, 201, 202, 203], [0.0, 0.9977, 0.0, 0.9864, 0.0, 0.0, 0.0, 0.9961, 0.9867, 0.0, 0.0, 0.0, 0.0, 0.0, 0.0, 0.0, 0.0, 0.0, 0.2035, 0.186, 0.6043, 0.5917, 0.968, 0.9667, 1.0, 0.9898]): _vg.add([_i], _w, 'REPLACE')
_m = ob_cube.modifiers.new('Armature', 'ARMATURE')
_m.object = ob_armature

# ---- collection membership
col_collection_1.objects.link(ob_armature)
col_collection_1.objects.link(ob_cube)

# ---- scene / render settings (as saved in the file)
scene.frame_start = 0; scene.frame_end = 20; scene.frame_set(9)
scene.render.engine = 'BLENDER_EEVEE_NEXT'
scene.render.resolution_percentage = 50
scene.render.dither_intensity = 0.0
scene.cycles.use_denoising = False
scene.cycles.samples = 128
scene.cycles.sampling_pattern = 'TABULATED_SOBOL'
scene.cycles.use_adaptive_sampling = False
scene.cycles.use_light_tree = False
scene.cycles.blur_glossy = 0.0
scene.cycles.sample_clamp_indirect = 0.0
scene.view_settings.view_transform = 'Standard'
bpy.context.view_layer.update()

# ---- added for rendering (the .blend has no active camera and no usable light): camera, sun
cam_auto = bpy.data.cameras.new('AutoCamera')
cam_auto.lens = 50.0
cam_auto.sensor_width = 36.0
cam_auto.clip_end = 1000.0
ob_auto_camera = bpy.data.objects.new('AutoCamera', cam_auto)
scene.collection.objects.link(ob_auto_camera)
ob_auto_camera.location = (17.1981, -19.2281, 19.7401)
ob_auto_camera.rotation_euler = (1.09748, -7.21219e-08, 0.694738)
scene.camera = ob_auto_camera
light_auto_sun = bpy.data.lights.new('AutoSun', 'SUN')
light_auto_sun.energy = 3.0
light_auto_sun.angle = 0.0523599
ob_auto_sun = bpy.data.objects.new('AutoSun', light_auto_sun)
scene.collection.objects.link(ob_auto_sun)
ob_auto_sun.rotation_euler = (0.872665, 0.174533, 0.523599)
bpy.context.view_layer.update()
